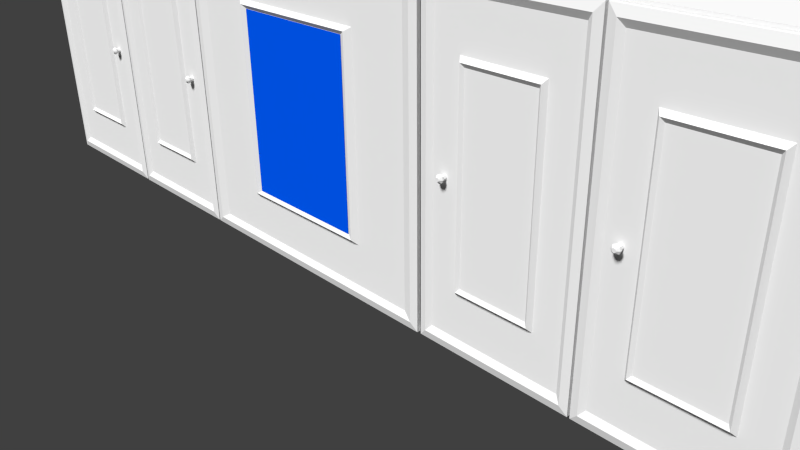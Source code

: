 # Source: wardrobe.blend  (saved by Blender 2.74.0; exported with 4.5.12 LTS)
import bpy
from mathutils import Matrix  # noqa: F401  (used for matrix-valued properties, if any)

bpy.ops.wm.read_factory_settings(use_empty=True)
scene = bpy.context.scene
scene.name = 'Scene'

# ---- collections
col_collection_1 = bpy.data.collections.new('Collection 1'); scene.collection.children.link(col_collection_1)

# ---- materials (node trees are filled in below, after node groups)
mat_material_001 = bpy.data.materials.new('Material.001')
mat_material_001.alpha_threshold = 0.0
mat_material_001.use_transparent_shadow = False
mat_material_001.roughness = 0.5
mat_material_001.line_color = (0.0, 0.0, 0.0, 1.0)
mat_material = bpy.data.materials.new('Material')
mat_material.alpha_threshold = 0.0
mat_material.use_transparent_shadow = False
mat_material.diffuse_color = (0.0, 0.08697, 0.8, 1.0)
mat_material.roughness = 0.5

# ---- material node trees

# ---- world
world_world = bpy.data.worlds.new('World'); scene.world = world_world
world_world.color = (0.05088, 0.05088, 0.05088)
world_world.use_sun_shadow = False
world_world.sun_shadow_jitter_overblur = 0.0
world_world.cycles.sampling_method = 'MANUAL'
world_world.cycles.sample_map_resolution = 256

# ---- cameras
cam_camera = bpy.data.cameras.new('Camera')
cam_camera.clip_end = 100.0
cam_camera.lens = 35.0
cam_camera.sensor_width = 32.0
cam_camera.sensor_height = 18.0
cam_camera.ortho_scale = 7.314
cam_camera.dof.focus_distance = 0.0
cam_camera.dof.aperture_fstop = 128.0

# ---- lights
light_lamp = bpy.data.lights.new('Lamp', 'SUN')
light_lamp.transmission_factor = 0.0
light_lamp.cutoff_distance = 30.0
light_lamp.angle = 0.1993
light_lamp.energy = 4.53
light_lamp.shadow_buffer_clip_start = 1.001
light_lamp.shadow_soft_size = 0.1
light_lamp.shadow_cascade_max_distance = 1000.0
light_lamp.cycles.use_multiple_importance_sampling = False

# ---- meshes
me_cube_003 = bpy.data.meshes.new('Cube.003')
me_cube_003.from_pydata([(-0.05876, 0.1283, -2.005), (-0.05876, 0.1283, -0.005041), (-0.05876, 2.128, -2.005), (-0.05876, 2.128, -0.005041), (1.941, 0.1283, -2.005), (1.941, 0.1283, -0.005041), (1.941, 2.128, -2.005), (1.941, 2.128, -0.005041), (0.03216, -0.8884, -1.955), (0.03216, -0.8884, -0.05547), (1.85, -0.8884, -0.05547), (1.85, -0.8884, -1.955), (0.0951, 0.8479, -1.915), (0.0951, 0.8479, -0.09512), (1.787, 0.8479, -0.09512), (1.787, 0.8479, -1.915), (0.4344, 0.8479, -1.642), (0.4344, 0.8479, -0.3676), (1.448, 0.8479, -0.3676), (1.448, 0.8479, -1.642), (0.4746, -1.297, -1.616), (0.4746, -1.297, -0.394), (1.408, -1.297, -0.394), (1.408, -1.297, -1.616), (0.5101, -0.001129, -1.592), (0.5101, -0.001129, -0.4178), (1.372, -0.001129, -0.4178), (1.372, -0.001129, -1.592), (1.626, 0.8425, -0.9879), (1.602, 0.8425, -0.993), (1.592, 0.8425, -1.005), (1.602, 0.8425, -1.018), (1.626, 0.8425, -1.023), (1.649, 0.8425, -1.018), (1.659, 0.8425, -1.005), (1.649, 0.8425, -0.993), (1.626, -1.61, -0.9879), (1.602, -1.61, -0.993), (1.592, -1.61, -1.005), (1.602, -1.61, -1.018), (1.626, -1.61, -1.023), (1.649, -1.61, -1.018), (1.659, -1.61, -1.005), (1.649, -1.61, -0.993), (1.626, -1.61, -0.9799), (1.591, -1.61, -0.9874), (1.577, -1.61, -1.005), (1.591, -1.61, -1.023), (1.626, -1.61, -1.031), (1.66, -1.61, -1.023), (1.674, -1.61, -1.005), (1.66, -1.61, -0.9874), (1.626, -2.443, -0.9799), (1.591, -2.443, -0.9874), (1.577, -2.443, -1.005), (1.591, -2.443, -1.023), (1.626, -2.443, -1.031), (1.66, -2.443, -1.023), (1.674, -2.443, -1.005), (1.66, -2.443, -0.9874), (1.626, -3.05, -0.9876), (1.602, -3.05, -0.9928), (1.592, -3.05, -1.005), (1.602, -3.05, -1.018), (1.626, -3.05, -1.023), (1.649, -3.05, -1.018), (1.659, -3.05, -1.005), (1.649, -3.05, -0.9928), (1.626, -3.523, -0.9937), (1.61, -3.523, -0.9971), (1.603, -3.523, -1.005), (1.61, -3.523, -1.014), (1.626, -3.523, -1.017), (1.641, -3.523, -1.014), (1.648, -3.523, -1.005), (1.641, -3.523, -0.9971)], [], [(1, 3, 2, 0), (3, 7, 6, 2), (7, 5, 4, 6), (0, 4, 11, 8), (0, 2, 6, 4), (5, 7, 3, 1), (8, 11, 15, 12), (5, 1, 9, 10), (4, 5, 10, 11), (1, 0, 8, 9), (12, 15, 19, 16), (10, 9, 13, 14), (11, 10, 14, 15), (9, 8, 12, 13), (16, 19, 23, 20), (14, 13, 17, 18), (15, 14, 18, 19), (13, 12, 16, 17), (20, 23, 27, 24), (18, 17, 21, 22), (19, 18, 22, 23), (17, 16, 20, 21), (26, 25, 24, 27), (22, 21, 25, 26), (23, 22, 26, 27), (21, 20, 24, 25), (28, 35, 43, 36), (35, 34, 42, 43), (34, 33, 41, 42), (33, 32, 40, 41), (32, 31, 39, 40), (31, 30, 38, 39), (30, 29, 37, 38), (29, 28, 36, 37), (36, 43, 51, 44), (43, 42, 50, 51), (42, 41, 49, 50), (41, 40, 48, 49), (40, 39, 47, 48), (39, 38, 46, 47), (38, 37, 45, 46), (37, 36, 44, 45), (44, 51, 59, 52), (51, 50, 58, 59), (50, 49, 57, 58), (49, 48, 56, 57), (48, 47, 55, 56), (47, 46, 54, 55), (46, 45, 53, 54), (45, 44, 52, 53), (52, 59, 67, 60), (59, 58, 66, 67), (58, 57, 65, 66), (57, 56, 64, 65), (56, 55, 63, 64), (55, 54, 62, 63), (54, 53, 61, 62), (53, 52, 60, 61), (60, 67, 75, 68), (67, 66, 74, 75), (66, 65, 73, 74), (65, 64, 72, 73), (64, 63, 71, 72), (63, 62, 70, 71), (62, 61, 69, 70), (61, 60, 68, 69), (69, 68, 75, 74, 73, 72, 71, 70)])
_uv = me_cube_003.uv_layers.new(name='UVMap')
_uv.uv.foreach_set('vector', [0.6671, 0.6149, 0.5207, 0.4207, 0.5367, 0.4005, 0.676, 0.1796, 0.5207, 0.4207, 0.5017, 0.3993, 0.5162, 0.3685, 0.5367, 0.4005, 0.5017, 0.3993, 0.3657, 0.6149, 0.346, 0.152, 0.5162, 0.3685, 0.02394, 0.5151, 0.2503, 0.5151, 0.2263, 0.5614, 0.04907, 0.5613, 0.676, 0.1796, 0.5367, 0.4005, 0.5162, 0.3685, 0.346, 0.152, 0.3657, 0.6149, 0.5017, 0.3993, 0.5207, 0.4207, 0.6671, 0.6149, 0.04907, 0.5613, 0.2263, 0.5614, 0.1883, 0.6329, 0.08279, 0.6281, 0.2562, 0.9715, 0.02983, 0.9715, 0.0538, 0.9253, 0.2311, 0.9253, 0.2503, 0.5151, 0.2562, 0.9715, 0.2311, 0.9253, 0.2263, 0.5614, 0.02983, 0.9715, 0.02394, 0.5151, 0.04907, 0.5613, 0.0538, 0.9253, 0.7762, 0.5168, 0.9664, 0.5168, 0.9283, 0.5838, 0.8143, 0.5838, 0.2311, 0.9253, 0.0538, 0.9253, 0.09183, 0.8537, 0.1973, 0.8585, 0.2263, 0.5614, 0.2311, 0.9253, 0.1973, 0.8585, 0.1883, 0.6329, 0.0538, 0.9253, 0.04907, 0.5613, 0.08279, 0.6281, 0.09183, 0.8537, 0.01721, 0.9513, 0.007992, 0.518, 0.03844, 0.5596, 0.05286, 0.902, 0.9664, 0.9642, 0.7762, 0.9642, 0.8143, 0.8972, 0.9283, 0.8972, 0.9664, 0.5168, 0.9664, 0.9642, 0.9283, 0.8972, 0.9283, 0.5838, 0.7762, 0.9642, 0.7762, 0.5168, 0.8143, 0.5838, 0.8143, 0.8972, 0.05286, 0.902, 0.03844, 0.5596, 0.09556, 0.6754, 0.1027, 0.7942, 0.2347, 0.518, 0.2449, 0.9535, 0.2162, 0.9029, 0.1932, 0.5807, 0.007992, 0.518, 0.2347, 0.518, 0.1932, 0.5807, 0.03844, 0.5596, 0.2449, 0.9535, 0.01721, 0.9513, 0.05286, 0.902, 0.2162, 0.9029, 0.2406, 0.448, 0.02398, 0.448, 0.02398, 0.03313, 0.2406, 0.03313, 0.1932, 0.5807, 0.2162, 0.9029, 0.1574, 0.7945, 0.1557, 0.6696, 0.03844, 0.5596, 0.1932, 0.5807, 0.1557, 0.6696, 0.09556, 0.6754, 0.2162, 0.9029, 0.05286, 0.902, 0.1027, 0.7942, 0.1574, 0.7945, 0.4136, 0.8767, 0.4136, 0.89, 0.3671, 0.8843, 0.3673, 0.8707, 0.4136, 0.89, 0.4136, 0.9021, 0.3671, 0.8971, 0.3671, 0.8843, 0.4136, 0.9021, 0.4136, 0.9131, 0.3671, 0.91, 0.3671, 0.8971, 0.4136, 0.9131, 0.4136, 0.9252, 0.3671, 0.9243, 0.3671, 0.91, 0.4136, 0.9252, 0.4136, 0.9377, 0.3671, 0.9386, 0.3671, 0.9243, 0.4136, 0.9377, 0.4136, 0.9497, 0.3671, 0.9515, 0.3671, 0.9386, 0.4136, 0.9497, 0.4136, 0.9608, 0.3671, 0.9643, 0.3671, 0.9515, 0.4136, 0.9608, 0.4136, 0.9728, 0.3673, 0.9781, 0.3671, 0.9643, 0.3673, 0.8707, 0.3671, 0.8843, 0.3668, 0.8866, 0.3671, 0.8688, 0.3671, 0.8843, 0.3671, 0.8971, 0.3666, 0.8967, 0.3668, 0.8866, 0.3671, 0.8971, 0.3671, 0.91, 0.3667, 0.9069, 0.3666, 0.8967, 0.3671, 0.91, 0.3671, 0.9243, 0.3669, 0.9243, 0.3667, 0.9069, 0.3671, 0.9243, 0.3671, 0.9386, 0.3667, 0.9417, 0.3669, 0.9243, 0.3671, 0.9386, 0.3671, 0.9515, 0.3666, 0.9518, 0.3667, 0.9417, 0.3671, 0.9515, 0.3671, 0.9643, 0.3667, 0.962, 0.3666, 0.9518, 0.3671, 0.9643, 0.3673, 0.9781, 0.3671, 0.98, 0.3667, 0.962, 0.3671, 0.8688, 0.3668, 0.8866, 0.3426, 0.879, 0.3426, 0.8599, 0.3668, 0.8866, 0.3666, 0.8967, 0.3426, 0.8923, 0.3426, 0.879, 0.3666, 0.8967, 0.3667, 0.9069, 0.3426, 0.9047, 0.3426, 0.8923, 0.3667, 0.9069, 0.3669, 0.9243, 0.3426, 0.9232, 0.3426, 0.9047, 0.3669, 0.9243, 0.3667, 0.9417, 0.3426, 0.9422, 0.3426, 0.9232, 0.3667, 0.9417, 0.3666, 0.9518, 0.3426, 0.9555, 0.3426, 0.9422, 0.3666, 0.9518, 0.3667, 0.962, 0.3426, 0.9679, 0.3426, 0.9555, 0.3667, 0.962, 0.3671, 0.98, 0.3426, 0.9859, 0.3426, 0.9679, 0.3426, 0.8599, 0.3426, 0.879, 0.3224, 0.8921, 0.3224, 0.8787, 0.3426, 0.879, 0.3426, 0.8923, 0.3225, 0.9009, 0.3224, 0.8921, 0.3426, 0.8923, 0.3426, 0.9047, 0.3225, 0.9097, 0.3225, 0.9009, 0.3426, 0.9047, 0.3426, 0.9232, 0.3225, 0.9231, 0.3225, 0.9097, 0.3426, 0.9232, 0.3426, 0.9422, 0.3225, 0.9365, 0.3225, 0.9231, 0.3426, 0.9422, 0.3426, 0.9555, 0.3225, 0.9452, 0.3225, 0.9365, 0.3426, 0.9555, 0.3426, 0.9679, 0.3224, 0.954, 0.3225, 0.9452, 0.3426, 0.9679, 0.3426, 0.9859, 0.3224, 0.9674, 0.3224, 0.954, 0.3224, 0.8787, 0.3224, 0.8921, 0.3067, 0.9026, 0.3067, 0.8937, 0.3224, 0.8921, 0.3225, 0.9009, 0.3067, 0.9084, 0.3067, 0.9026, 0.3225, 0.9009, 0.3225, 0.9097, 0.3067, 0.9142, 0.3067, 0.9084, 0.3225, 0.9097, 0.3225, 0.9231, 0.3067, 0.9231, 0.3067, 0.9142, 0.3225, 0.9231, 0.3225, 0.9365, 0.3067, 0.9319, 0.3067, 0.9231, 0.3225, 0.9365, 0.3225, 0.9452, 0.3067, 0.9377, 0.3067, 0.9319, 0.3225, 0.9452, 0.3224, 0.954, 0.3067, 0.9435, 0.3067, 0.9377, 0.3224, 0.954, 0.3224, 0.9674, 0.3067, 0.9524, 0.3067, 0.9435, 0.3159, 0.8853, 0.3581, 0.8853, 0.3963, 0.91, 0.4083, 0.9451, 0.387, 0.9698, 0.3449, 0.9698, 0.3066, 0.9451, 0.2946, 0.91])
me_cube_003.use_remesh_preserve_volume = False
me_cube_003.use_remesh_preserve_attributes = False
me_cube_003.use_mirror_vertex_groups = False
me_cube_003.update()
me_cylinder = bpy.data.meshes.new('Cylinder')
me_cylinder.from_pydata([(0.0, 1.0, -1.0), (0.0, 1.0, 1.0), (0.1951, 0.9808, -1.0), (0.1951, 0.9808, 1.0), (0.3827, 0.9239, -1.0), (0.3827, 0.9239, 1.0), (0.5556, 0.8315, -1.0), (0.5556, 0.8315, 1.0), (0.7071, 0.7071, -1.0), (0.7071, 0.7071, 1.0), (0.8315, 0.5556, -1.0), (0.8315, 0.5556, 1.0), (0.9239, 0.3827, -1.0), (0.9239, 0.3827, 1.0), (0.9808, 0.1951, -1.0), (0.9808, 0.1951, 1.0), (1.0, 7.55e-08, -1.0), (1.0, 7.55e-08, 1.0), (0.9808, -0.1951, -1.0), (0.9808, -0.1951, 1.0), (0.9239, -0.3827, -1.0), (0.9239, -0.3827, 1.0), (0.8315, -0.5556, -1.0), (0.8315, -0.5556, 1.0), (0.7071, -0.7071, -1.0), (0.7071, -0.7071, 1.0), (0.5556, -0.8315, -1.0), (0.5556, -0.8315, 1.0), (0.3827, -0.9239, -1.0), (0.3827, -0.9239, 1.0), (0.1951, -0.9808, -1.0), (0.1951, -0.9808, 1.0), (-3.258e-07, -1.0, -1.0), (-3.258e-07, -1.0, 1.0), (-0.1951, -0.9808, -1.0), (-0.1951, -0.9808, 1.0), (-0.3827, -0.9239, -1.0), (-0.3827, -0.9239, 1.0), (-0.5556, -0.8315, -1.0), (-0.5556, -0.8315, 1.0), (-0.7071, -0.7071, -1.0), (-0.7071, -0.7071, 1.0), (-0.8315, -0.5556, -1.0), (-0.8315, -0.5556, 1.0), (-0.9239, -0.3827, -1.0), (-0.9239, -0.3827, 1.0), (-0.9808, -0.1951, -1.0), (-0.9808, -0.1951, 1.0), (-1.0, 9.656e-07, -1.0), (-1.0, 9.656e-07, 1.0), (-0.9808, 0.1951, -1.0), (-0.9808, 0.1951, 1.0), (-0.9239, 0.3827, -1.0), (-0.9239, 0.3827, 1.0), (-0.8315, 0.5556, -1.0), (-0.8315, 0.5556, 1.0), (-0.7071, 0.7071, -1.0), (-0.7071, 0.7071, 1.0), (-0.5556, 0.8315, -1.0), (-0.5556, 0.8315, 1.0), (-0.3827, 0.9239, -1.0), (-0.3827, 0.9239, 1.0), (-0.1951, 0.9808, -1.0), (-0.1951, 0.9808, 1.0)], [], [(0, 1, 3, 2), (2, 3, 5, 4), (4, 5, 7, 6), (6, 7, 9, 8), (8, 9, 11, 10), (10, 11, 13, 12), (12, 13, 15, 14), (14, 15, 17, 16), (16, 17, 19, 18), (18, 19, 21, 20), (20, 21, 23, 22), (22, 23, 25, 24), (24, 25, 27, 26), (26, 27, 29, 28), (28, 29, 31, 30), (30, 31, 33, 32), (32, 33, 35, 34), (34, 35, 37, 36), (36, 37, 39, 38), (38, 39, 41, 40), (40, 41, 43, 42), (42, 43, 45, 44), (44, 45, 47, 46), (46, 47, 49, 48), (48, 49, 51, 50), (50, 51, 53, 52), (52, 53, 55, 54), (54, 55, 57, 56), (56, 57, 59, 58), (58, 59, 61, 60), (3, 1, 63, 61, 59, 57, 55, 53, 51, 49, 47, 45, 43, 41, 39, 37, 35, 33, 31, 29, 27, 25, 23, 21, 19, 17, 15, 13, 11, 9, 7, 5), (62, 63, 1, 0), (60, 61, 63, 62), (0, 2, 4, 6, 8, 10, 12, 14, 16, 18, 20, 22, 24, 26, 28, 30, 32, 34, 36, 38, 40, 42, 44, 46, 48, 50, 52, 54, 56, 58, 60, 62)])
_uv = me_cylinder.uv_layers.new(name='UVMap')
_uv.uv.foreach_set('vector', [0.303, 0.8688, 0.4179, 0.8688, 0.4179, 0.9838, 0.303, 0.9838, 0.303, 0.8688, 0.4179, 0.8688, 0.4179, 0.9838, 0.303, 0.9838, 0.303, 0.8688, 0.4179, 0.8688, 0.4179, 0.9838, 0.303, 0.9838, 0.303, 0.8688, 0.4179, 0.8688, 0.4179, 0.9838, 0.303, 0.9838, 0.303, 0.8688, 0.4179, 0.8688, 0.4179, 0.9838, 0.303, 0.9838, 0.303, 0.8688, 0.4179, 0.8688, 0.4179, 0.9838, 0.303, 0.9838, 0.303, 0.8688, 0.4179, 0.8688, 0.4179, 0.9838, 0.303, 0.9838, 0.303, 0.8688, 0.4179, 0.8688, 0.4179, 0.9838, 0.303, 0.9838, 0.303, 0.8688, 0.4179, 0.8688, 0.4179, 0.9838, 0.303, 0.9838, 0.303, 0.8688, 0.4179, 0.8688, 0.4179, 0.9838, 0.303, 0.9838, 0.303, 0.8688, 0.4179, 0.8688, 0.4179, 0.9838, 0.303, 0.9838, 0.303, 0.8688, 0.4179, 0.8688, 0.4179, 0.9838, 0.303, 0.9838, 0.303, 0.8688, 0.4179, 0.8688, 0.4179, 0.9838, 0.303, 0.9838, 0.303, 0.8688, 0.4179, 0.8688, 0.4179, 0.9838, 0.303, 0.9838, 0.303, 0.8688, 0.4179, 0.8688, 0.4179, 0.9838, 0.303, 0.9838, 0.303, 0.8688, 0.4179, 0.8688, 0.4179, 0.9838, 0.303, 0.9838, 0.303, 0.8688, 0.4179, 0.8688, 0.4179, 0.9838, 0.303, 0.9838, 0.303, 0.8688, 0.4179, 0.8688, 0.4179, 0.9838, 0.303, 0.9838, 0.303, 0.8688, 0.4179, 0.8688, 0.4179, 0.9838, 0.303, 0.9838, 0.303, 0.8688, 0.4179, 0.8688, 0.4179, 0.9838, 0.303, 0.9838, 0.303, 0.8688, 0.4179, 0.8688, 0.4179, 0.9838, 0.303, 0.9838, 0.303, 0.8688, 0.4179, 0.8688, 0.4179, 0.9838, 0.303, 0.9838, 0.303, 0.8688, 0.4179, 0.8688, 0.4179, 0.9838, 0.303, 0.9838, 0.303, 0.8688, 0.4179, 0.8688, 0.4179, 0.9838, 0.303, 0.9838, 0.303, 0.8688, 0.4179, 0.8688, 0.4179, 0.9838, 0.303, 0.9838, 0.303, 0.8688, 0.4179, 0.8688, 0.4179, 0.9838, 0.303, 0.9838, 0.303, 0.8688, 0.4179, 0.8688, 0.4179, 0.9838, 0.303, 0.9838, 0.303, 0.8688, 0.4179, 0.8688, 0.4179, 0.9838, 0.303, 0.9838, 0.303, 0.8688, 0.4179, 0.8688, 0.4179, 0.9838, 0.303, 0.9838, 0.303, 0.8688, 0.4179, 0.8688, 0.4179, 0.9838, 0.303, 0.9838, 0.3604, 0.9838, 0.3716, 0.9826, 0.3824, 0.9794, 0.3923, 0.9741, 0.401, 0.9669, 0.4082, 0.9582, 0.4135, 0.9483, 0.4168, 0.9375, 0.4179, 0.9263, 0.4168, 0.9151, 0.4135, 0.9043, 0.4082, 0.8944, 0.401, 0.8857, 0.3923, 0.8785, 0.3824, 0.8732, 0.3716, 0.8699, 0.3604, 0.8688, 0.3492, 0.8699, 0.3384, 0.8732, 0.3285, 0.8785, 0.3198, 0.8857, 0.3126, 0.8944, 0.3073, 0.9043, 0.3041, 0.9151, 0.303, 0.9263, 0.3041, 0.9375, 0.3073, 0.9483, 0.3126, 0.9582, 0.3198, 0.9669, 0.3285, 0.9741, 0.3384, 0.9794, 0.3492, 0.9826, 0.303, 0.8688, 0.4179, 0.8688, 0.4179, 0.9838, 0.303, 0.9838, 0.303, 0.8688, 0.4179, 0.8688, 0.4179, 0.9838, 0.303, 0.9838, 0.3604, 0.9838, 0.3716, 0.9826, 0.3824, 0.9794, 0.3923, 0.9741, 0.401, 0.9669, 0.4082, 0.9582, 0.4135, 0.9483, 0.4168, 0.9375, 0.4179, 0.9263, 0.4168, 0.9151, 0.4135, 0.9043, 0.4082, 0.8944, 0.401, 0.8857, 0.3923, 0.8785, 0.3824, 0.8732, 0.3716, 0.8699, 0.3604, 0.8688, 0.3492, 0.8699, 0.3384, 0.8732, 0.3285, 0.8785, 0.3198, 0.8857, 0.3126, 0.8944, 0.3073, 0.9043, 0.3041, 0.9151, 0.303, 0.9263, 0.3041, 0.9375, 0.3073, 0.9483, 0.3126, 0.9582, 0.3198, 0.9669, 0.3285, 0.9741, 0.3384, 0.9794, 0.3492, 0.9826])
me_cylinder.use_remesh_preserve_volume = False
me_cylinder.use_remesh_preserve_attributes = False
me_cylinder.use_mirror_vertex_groups = False
me_cylinder.update()
me_cube_001 = bpy.data.meshes.new('Cube.001')
me_cube_001.from_pydata([(1.0, 1.0, -1.0), (1.0, -1.0, -1.0), (-1.0, -1.0, -1.0), (-1.0, 1.0, -1.0), (1.0, 1.0, 1.0), (1.0, -1.0, 1.0), (-1.0, -1.0, 1.0), (-1.0, 1.0, 1.0), (0.9819, 1.0, -1.0), (-0.9819, 1.0, -1.0), (0.9819, -1.0, -1.0), (-0.9819, -1.0, -1.0), (0.9819, 1.0, 1.0), (-0.9819, 1.0, 1.0), (0.9819, -1.0, 1.0), (-0.9819, -1.0, 1.0), (0.6661, 1.0, -1.0), (-0.6661, 1.0, -1.0), (0.6661, -1.0, -1.0), (-0.6661, -1.0, -1.0), (0.6661, 1.0, 1.0), (-0.6661, 1.0, 1.0), (0.6661, -1.0, 1.0), (-0.6661, -1.0, 1.0), (0.6497, 1.0, -1.0), (-0.6497, 1.0, -1.0), (0.6497, -1.0, -1.0), (-0.6497, -1.0, -1.0), (0.6497, 1.0, 1.0), (-0.6497, 1.0, 1.0), (0.6497, -1.0, 1.0), (-0.6497, -1.0, 1.0), (0.3399, 1.0, -1.0), (-0.3399, 1.0, -1.0), (0.3399, -1.0, -1.0), (-0.3399, -1.0, -1.0), (0.3399, 1.0, 1.0), (-0.3399, 1.0, 1.0), (0.3399, -1.0, 1.0), (-0.3399, -1.0, 1.0), (0.3242, 1.0, -1.0), (-0.3242, 1.0, -1.0), (0.3242, -1.0, -1.0), (-0.3242, -1.0, -1.0), (0.3242, 1.0, 1.0), (-0.3242, 1.0, 1.0), (0.3242, -1.0, 1.0), (-0.3242, -1.0, 1.0), (1.0, 1.0, -83.02), (1.0, -1.0, -83.02), (-0.9819, 1.0, -83.02), (-1.0, 1.0, -83.02), (-0.9819, -1.0, -83.02), (-1.0, -1.0, -83.02), (0.9819, 1.0, -83.02), (0.9819, -1.0, -83.02), (-0.6497, 1.0, -83.02), (-0.6661, 1.0, -83.02), (-0.6497, -1.0, -83.02), (-0.6661, -1.0, -83.02), (0.6661, -1.0, -83.02), (0.6661, 1.0, -83.02), (0.6497, 1.0, -83.02), (0.6497, -1.0, -83.02), (-0.3242, 1.0, -83.02), (-0.3399, 1.0, -83.02), (-0.3242, -1.0, -83.02), (-0.3399, -1.0, -83.02), (0.3399, -1.0, -83.02), (0.3399, 1.0, -83.02), (0.3242, 1.0, -83.02), (0.3242, -1.0, -83.02), (-0.9819, 1.0, -84.29), (-1.0, 1.0, -84.29), (-0.9819, -1.0, -84.29), (-1.0, -1.0, -84.29), (1.0, -1.0, -83.02), (1.0, 1.0, -83.02), (1.0, -1.0, -84.29), (1.0, 1.0, -84.29), (-0.9819, 1.059, -84.29), (-0.9819, 1.059, -83.02), (1.0, 1.059, -84.29), (1.0, 1.059, -83.02), (-0.9819, 1.0, 0.7271), (1.0, 1.0, 0.7271), (-0.9819, 1.059, 0.7271), (1.0, 1.059, 0.7271), (0.6661, -1.0, -62.51), (0.6661, -1.0, -42.01), (0.6661, -1.0, -21.5), (0.6497, -1.0, -21.5), (0.6497, -1.0, -42.01), (0.6497, -1.0, -62.51), (0.6497, 1.0, -62.51), (0.6497, 1.0, -42.01), (0.6497, 1.0, -21.5), (0.6661, 1.0, -21.5), (0.6661, 1.0, -42.01), (0.6661, 1.0, -62.51), (0.6661, -1.0, -61.49), (0.6497, -1.0, -61.49), (0.6497, 1.0, -61.49), (0.6661, 1.0, -61.49), (0.6661, -1.0, -40.87), (0.6497, -1.0, -40.87), (0.6497, 1.0, -40.87), (0.6661, 1.0, -40.87), (0.6661, -1.0, -20.16), (0.6497, 1.0, -20.16), (0.6497, -1.0, -20.16), (0.6661, 1.0, -20.16), (0.9829, 1.0, -20.16), (0.9829, 1.0, -21.5), (0.9829, 1.0, -40.87), (0.9829, 1.0, -42.01), (0.9829, 1.0, -61.49), (0.9829, 1.0, -62.51), (0.9829, -1.0, -21.5), (0.9829, -1.0, -42.01), (0.9829, -1.0, -62.51), (0.9829, -1.0, -61.49), (0.9829, -1.0, -40.87), (0.9829, -1.0, -20.16), (-0.6661, -1.0, -62.51), (-0.6661, -1.0, -42.01), (-0.6661, -1.0, -21.5), (-0.6661, 1.0, -21.5), (-0.6661, 1.0, -42.01), (-0.6661, 1.0, -62.51), (-0.6497, 1.0, -62.51), (-0.6497, 1.0, -42.01), (-0.6497, 1.0, -21.5), (-0.6497, -1.0, -21.5), (-0.6497, -1.0, -42.01), (-0.6497, -1.0, -62.51), (-0.6661, -1.0, -61.25), (-0.6661, 1.0, -61.25), (-0.6497, 1.0, -61.25), (-0.6497, -1.0, -61.25), (-0.6661, -1.0, -40.59), (-0.6661, 1.0, -40.59), (-0.6497, 1.0, -40.59), (-0.6497, -1.0, -40.59), (-0.6661, -1.0, -20.0), (-0.6497, 1.0, -20.0), (-0.6661, 1.0, -20.0), (-0.6497, -1.0, -20.0), (-0.982, 1.0, -20.0), (-0.982, 1.0, -21.5), (-0.982, 1.0, -40.59), (-0.982, 1.0, -42.01), (-0.982, 1.0, -61.25), (-0.982, 1.0, -62.51), (-0.982, -1.0, -21.5), (-0.982, -1.0, -42.01), (-0.982, -1.0, -62.51), (-0.982, -1.0, -61.25), (-0.982, -1.0, -40.59), (-0.982, -1.0, -20.0)], [], [(33, 41, 64, 65), (13, 7, 6, 15), (0, 4, 5, 1), (11, 15, 6, 2), (2, 6, 7, 3), (13, 9, 3, 7), (4, 0, 8, 12), (21, 17, 9, 13), (1, 5, 14, 10), (19, 23, 15, 11), (4, 12, 14, 5), (21, 13, 15, 23), (43, 35, 67, 66), (17, 19, 11, 9), (8, 10, 18, 16), (40, 32, 69, 70), (12, 20, 22, 14), (29, 21, 23, 31), (10, 14, 22, 18), (27, 31, 23, 19), (12, 8, 16, 20), (29, 25, 17, 21), (20, 16, 24, 28), (37, 33, 25, 29), (18, 22, 30, 26), (35, 39, 31, 27), (20, 28, 30, 22), (37, 29, 31, 39), (8, 0, 48, 54), (33, 35, 27, 25), (24, 26, 34, 32), (3, 9, 50, 51), (28, 36, 38, 30), (45, 37, 39, 47), (26, 30, 38, 34), (43, 47, 39, 35), (28, 24, 32, 36), (45, 41, 33, 37), (36, 32, 40, 44), (44, 40, 41, 45), (34, 38, 46, 42), (42, 46, 47, 43), (36, 44, 46, 38), (44, 45, 47, 46), (34, 42, 71, 68), (40, 42, 43, 41), (52, 74, 78, 76), (72, 74, 75, 73), (77, 76, 78, 79), (53, 51, 73, 75), (51, 50, 72, 73), (52, 53, 75, 74), (10, 8, 54, 55), (124, 129, 57, 59), (130, 135, 58, 56), (42, 40, 70, 71), (32, 34, 68, 69), (88, 93, 63, 60), (0, 1, 49, 48), (94, 99, 61, 62), (135, 124, 59, 58), (129, 130, 56, 57), (2, 3, 51, 53), (9, 11, 52, 50), (41, 43, 66, 64), (35, 33, 65, 67), (11, 2, 53, 52), (1, 10, 55, 49), (99, 88, 60, 61), (93, 94, 62, 63), (77, 83, 87, 85), (74, 72, 79, 78), (50, 52, 76, 77), (80, 81, 83, 82), (79, 72, 80, 82), (77, 79, 82, 83), (72, 50, 81, 80), (84, 85, 87, 86), (81, 50, 84, 86), (83, 81, 86, 87), (50, 77, 85, 84), (110, 109, 96, 91), (105, 106, 95, 92), (101, 102, 94, 93), (107, 104, 122, 114), (108, 90, 118, 123), (111, 108, 123, 112), (109, 111, 97, 96), (106, 107, 98, 95), (102, 103, 99, 94), (108, 110, 91, 90), (104, 105, 92, 89), (100, 101, 93, 88), (89, 92, 101, 100), (95, 98, 103, 102), (98, 89, 100, 103), (92, 95, 102, 101), (90, 91, 105, 104), (96, 97, 107, 106), (97, 90, 104, 107), (91, 96, 106, 105), (18, 26, 110, 108), (24, 16, 111, 109), (16, 18, 108, 111), (26, 24, 109, 110), (112, 123, 118, 113), (114, 122, 119, 115), (116, 121, 120, 117), (104, 89, 119, 122), (103, 100, 121, 116), (100, 88, 120, 121), (88, 99, 117, 120), (89, 98, 115, 119), (90, 97, 113, 118), (99, 103, 116, 117), (98, 107, 114, 115), (97, 111, 112, 113), (146, 145, 132, 127), (141, 142, 131, 128), (137, 138, 130, 129), (147, 144, 126, 133), (143, 140, 125, 134), (139, 136, 124, 135), (145, 147, 133, 132), (142, 143, 134, 131), (138, 139, 135, 130), (140, 141, 150, 158), (126, 144, 159, 154), (144, 146, 148, 159), (125, 128, 137, 136), (131, 134, 139, 138), (134, 125, 136, 139), (128, 131, 138, 137), (126, 127, 141, 140), (132, 133, 143, 142), (133, 126, 140, 143), (127, 132, 142, 141), (19, 17, 146, 144), (25, 27, 147, 145), (27, 19, 144, 147), (17, 25, 145, 146), (159, 148, 149, 154), (158, 150, 151, 155), (157, 152, 153, 156), (125, 140, 158, 155), (136, 137, 152, 157), (124, 136, 157, 156), (129, 124, 156, 153), (128, 125, 155, 151), (127, 126, 154, 149), (137, 129, 153, 152), (141, 128, 151, 150), (146, 127, 149, 148)])
_uv = me_cube_001.uv_layers.new(name='UVMap')
_uv.uv.foreach_set('vector', [0.5115, 0.03836, 0.5115, 0.03859, 0.0006994, 4.277e-05, 0.0006896, 4.084e-05, 0.5114, 0.03427, 0.5114, 0.03429, 0.5097, 0.0324, 0.5098, 0.03213, 0.5158, 0.03677, 0.5125, 0.03408, 0.5137, 0.02919, 0.5175, 0.03093, 0.3314, 0.7402, 0.3314, 0.8235, 0.3205, 0.8236, 0.3205, 0.7402, 0.5084, 0.0353, 0.5097, 0.0324, 0.5114, 0.03429, 0.5103, 0.03712, 0.5114, 0.03427, 0.5103, 0.03729, 0.5103, 0.03712, 0.5114, 0.03429, 0.5125, 0.03408, 0.5158, 0.03677, 0.5156, 0.03692, 0.5127, 0.03389, 0.5116, 0.03417, 0.5108, 0.03778, 0.5103, 0.03729, 0.5114, 0.03427, 0.9774, 0.7402, 0.9774, 0.8235, 0.9665, 0.8236, 0.9665, 0.7402, 0.397, 0.7402, 0.397, 0.8236, 0.3314, 0.8235, 0.3314, 0.7402, 0.5125, 0.03408, 0.5127, 0.03389, 0.5134, 0.02937, 0.5137, 0.02919, 0.5116, 0.03417, 0.5114, 0.03427, 0.5098, 0.03213, 0.5101, 0.03154, 0.5478, 0.7402, 0.5369, 0.7402, 0.5369, 0.6568, 0.5478, 0.6568, 0.7245, 0.2957, 0.7245, 0.5261, 0.4595, 0.5261, 0.4595, 0.2957, 0.7245, 0.2851, 0.7245, 0.5155, 0.4595, 0.5155, 0.4595, 0.2851, 0.5141, 0.0386, 0.5142, 0.03844, 0.9993, 4.11e-05, 0.9993, 4.11e-05, 0.5127, 0.03389, 0.5125, 0.03395, 0.5128, 0.02944, 0.5134, 0.02937, 0.5115, 0.03413, 0.5116, 0.03417, 0.5101, 0.03154, 0.5103, 0.03128, 0.9665, 0.7402, 0.9665, 0.8236, 0.8208, 0.8235, 0.8208, 0.7402, 0.4079, 0.7402, 0.4079, 0.8235, 0.397, 0.8236, 0.397, 0.7402, 0.5127, 0.03389, 0.5156, 0.03692, 0.515, 0.03771, 0.5125, 0.03395, 0.5115, 0.03413, 0.5109, 0.03794, 0.5108, 0.03778, 0.5116, 0.03417, 0.5125, 0.03395, 0.515, 0.03771, 0.5149, 0.03782, 0.5126, 0.03379, 0.5118, 0.03402, 0.5115, 0.03836, 0.5109, 0.03794, 0.5115, 0.03413, 0.8208, 0.7402, 0.8208, 0.8235, 0.8071, 0.8236, 0.8071, 0.7402, 0.5369, 0.7402, 0.5369, 0.8236, 0.4079, 0.8235, 0.4079, 0.7402, 0.5125, 0.03395, 0.5126, 0.03379, 0.5126, 0.02961, 0.5128, 0.02944, 0.5118, 0.03402, 0.5115, 0.03413, 0.5103, 0.03128, 0.5107, 0.0308, 0.5156, 0.03692, 0.5158, 0.03677, 0.7026, 0.1376, 0.7026, 0.1376, 0.4692, 1.489, 0.7137, 1.489, 0.7137, 1.491, 0.4692, 1.491, 0.8248, 1.462, 0.5376, 1.462, 0.5376, 1.46, 0.8248, 1.46, 0.5103, 0.03712, 0.5103, 0.03729, 0.4601, 0.139, 0.4601, 0.1389, 0.5126, 0.03379, 0.5124, 0.03387, 0.512, 0.02983, 0.5126, 0.02961, 0.5117, 0.03397, 0.5118, 0.03402, 0.5107, 0.0308, 0.5108, 0.03056, 0.8071, 0.7402, 0.8071, 0.8236, 0.7606, 0.8235, 0.7606, 0.7402, 0.5478, 0.7402, 0.5478, 0.8235, 0.5369, 0.8236, 0.5369, 0.7402, 0.5126, 0.03379, 0.5149, 0.03782, 0.5142, 0.03844, 0.5124, 0.03387, 0.5117, 0.03397, 0.5115, 0.03859, 0.5115, 0.03836, 0.5118, 0.03402, 0.5124, 0.03387, 0.5142, 0.03844, 0.5141, 0.0386, 0.5125, 0.03371, 0.5125, 0.03371, 0.5141, 0.0386, 0.5115, 0.03859, 0.5117, 0.03397, 0.7606, 0.7402, 0.7606, 0.8235, 0.8071, 0.8236, 0.8071, 0.7402, 0.8071, 0.7402, 0.8071, 0.8236, 0.5478, 0.8235, 0.5478, 0.7402, 0.5124, 0.03387, 0.5125, 0.03371, 0.5118, 0.03, 0.512, 0.02983, 0.5125, 0.03371, 0.5117, 0.03397, 0.5108, 0.03056, 0.5118, 0.03, 0.7606, 0.7402, 0.8071, 0.7402, 0.8071, 0.6569, 0.7606, 0.6568, 0.5141, 0.0386, 0.5147, 0.05524, 0.5109, 0.05554, 0.5115, 0.03859, 0.3314, 0.6568, 0.3573, 0.2478, 0.8149, 0.2449, 0.8163, 0.6573, 0.958, 0.6022, 0.3213, 0.6022, 0.3212, 0.5866, 0.9579, 0.5866, 0.4601, 0.1391, 0.4605, 0.1389, 0.4605, 0.1392, 0.4602, 0.1394, 0.4585, 0.1372, 0.4601, 0.1389, 0.4596, 0.14, 0.4579, 0.1387, 0.4601, 0.1389, 0.4601, 0.139, 0.4597, 0.1398, 0.4596, 0.14, 0.3314, 0.6568, 0.3205, 0.6569, 0.3522, 0.2478, 0.3573, 0.2478, 0.5139, 0.04333, 0.5156, 0.03692, 0.7026, 0.1376, 0.7008, 0.144, 0.5106, 0.03799, 0.5106, 0.03799, 0.5106, 0.03798, 0.5106, 0.03798, 0.4692, 1.834, 0.7137, 1.834, 0.7137, 1.948, 0.4692, 1.948, 0.5147, 0.05524, 0.5141, 0.0386, 0.9993, 4.11e-05, 1.0, 0.01668, 0.8248, 1.46, 0.5376, 1.46, 0.5376, 0.9961, 0.8248, 0.9961, 0.8208, 0.2401, 0.8071, 0.2401, 0.8071, 0.1567, 0.8208, 0.1567, 0.5158, 0.03677, 0.5175, 0.03093, 0.7043, 0.1312, 0.7026, 0.1376, 0.5152, 0.03812, 0.5152, 0.03812, 0.5152, 0.03811, 0.5152, 0.03811, 0.4079, 0.24, 0.397, 0.2401, 0.397, 0.1567, 0.4079, 0.1567, 0.5106, 0.03799, 0.5106, 0.03799, 0.5106, 0.03798, 0.5106, 0.03798, 0.5084, 0.0353, 0.5103, 0.03712, 0.4601, 0.1389, 0.4585, 0.1372, 0.5103, 0.03729, 0.5121, 0.03901, 0.4618, 0.1407, 0.4601, 0.139, 0.5115, 0.03859, 0.5109, 0.05554, 4.084e-05, 0.01756, 0.0006994, 4.277e-05, 0.7137, 1.489, 0.4692, 1.489, 0.4692, 1.032, 0.7137, 1.032, 0.3314, 0.7402, 0.3205, 0.7402, 0.3205, 0.6569, 0.3314, 0.6568, 0.9774, 0.7402, 0.9665, 0.7402, 0.9665, 0.6568, 0.9774, 0.6568, 0.5152, 0.03812, 0.5152, 0.03812, 0.5152, 0.0381, 0.5152, 0.03811, 0.5376, 1.81, 0.8249, 1.81, 0.8249, 1.926, 0.5376, 1.926, 0.4601, 0.1391, 0.4601, 0.1391, 0.4595, 0.1377, 0.4595, 0.1377, 0.3213, 0.6022, 0.958, 0.6022, 0.958, 0.8155, 0.3212, 0.8155, 0.4547, 0.2949, 0.7386, 0.2949, 0.7386, 0.5282, 0.4547, 0.5282, 0.4598, 0.1395, 0.46, 0.1391, 0.4601, 0.1391, 0.4602, 0.1394, 0.958, 0.8155, 0.958, 0.6022, 0.9625, 0.6022, 0.9625, 0.8155, 0.4601, 0.1391, 0.4602, 0.1394, 0.4602, 0.1394, 0.4601, 0.1391, 0.4597, 0.1398, 0.4601, 0.139, 0.46, 0.1391, 0.4598, 0.1395, 0.4595, 0.1377, 0.4595, 0.1377, 0.4595, 0.1377, 0.4595, 0.1377, 0.46, 0.1391, 0.4601, 0.139, 0.4595, 0.1377, 0.4595, 0.1377, 0.4601, 0.1391, 0.46, 0.1391, 0.4595, 0.1377, 0.4595, 0.1377, 0.4601, 0.139, 0.4601, 0.1391, 0.4595, 0.1377, 0.4595, 0.1377, 0.5376, 1.57, 0.8249, 1.57, 0.8249, 1.578, 0.5376, 1.578, 0.5376, 1.688, 0.8249, 1.688, 0.8249, 1.694, 0.5376, 1.694, 0.5376, 1.804, 0.8249, 1.804, 0.8249, 1.81, 0.5376, 1.81, 0.5152, 0.03812, 0.5152, 0.03812, 0.5152, 0.03812, 0.5152, 0.03812, 0.5152, 0.03808, 0.5152, 0.0381, 0.5152, 0.0381, 0.5152, 0.03808, 0.5152, 0.0381, 0.5152, 0.03808, 0.5152, 0.03808, 0.5152, 0.0381, 0.5152, 0.0381, 0.5152, 0.0381, 0.5152, 0.03812, 0.5152, 0.03812, 0.5152, 0.03812, 0.5152, 0.03812, 0.5152, 0.03812, 0.5152, 0.03812, 0.5152, 0.03812, 0.5152, 0.03812, 0.5152, 0.03812, 0.5152, 0.03812, 0.8208, 0.6568, 0.8071, 0.6568, 0.8071, 0.5735, 0.8208, 0.5735, 0.8208, 0.4901, 0.8071, 0.4901, 0.8071, 0.4068, 0.8208, 0.4068, 0.8208, 0.3234, 0.8071, 0.3234, 0.8071, 0.2401, 0.8208, 0.2401, 0.8208, 0.4068, 0.8071, 0.4068, 0.8071, 0.3234, 0.8208, 0.3234, 0.5152, 0.03812, 0.5152, 0.03812, 0.5152, 0.03812, 0.5152, 0.03812, 0.5152, 0.03812, 0.5152, 0.03812, 0.5152, 0.03812, 0.5152, 0.03812, 0.5376, 1.694, 0.8249, 1.694, 0.8249, 1.804, 0.5376, 1.804, 0.8208, 0.5735, 0.8071, 0.5735, 0.8071, 0.4901, 0.8208, 0.4901, 0.5152, 0.03812, 0.5152, 0.03812, 0.5152, 0.03812, 0.5152, 0.03812, 0.5152, 0.03812, 0.5152, 0.03812, 0.5152, 0.03812, 0.5152, 0.03812, 0.5376, 1.578, 0.8249, 1.578, 0.8249, 1.688, 0.5376, 1.688, 0.8208, 0.7402, 0.8071, 0.7402, 0.8071, 0.6568, 0.8208, 0.6568, 0.5149, 0.03782, 0.515, 0.03771, 0.5152, 0.0381, 0.5152, 0.0381, 0.515, 0.03771, 0.515, 0.03769, 0.5152, 0.03808, 0.5152, 0.0381, 0.5376, 1.462, 0.8248, 1.462, 0.8249, 1.57, 0.5376, 1.57, 0.5152, 0.0381, 0.5152, 0.03808, 0.5152, 0.0381, 0.5152, 0.03812, 0.5152, 0.03812, 0.5152, 0.03812, 0.5152, 0.03812, 0.5152, 0.03812, 0.5152, 0.03812, 0.5152, 0.03812, 0.5152, 0.03812, 0.5152, 0.03812, 0.5152, 0.03812, 0.5152, 0.03812, 0.5152, 0.03812, 0.5152, 0.03812, 0.5152, 0.03812, 0.5152, 0.03812, 0.5152, 0.03812, 0.5152, 0.03812, 0.5152, 0.03812, 0.5152, 0.03812, 0.5152, 0.03812, 0.5152, 0.03812, 0.4595, 0.5248, 0.4595, 0.2944, 0.7253, 0.2944, 0.7253, 0.5248, 0.4643, 0.5275, 0.4643, 0.297, 0.7301, 0.297, 0.7301, 0.5275, 0.4643, 0.5301, 0.4643, 0.2997, 0.7301, 0.2997, 0.7301, 0.5301, 0.5152, 0.03812, 0.5152, 0.03812, 0.5152, 0.03812, 0.5152, 0.03812, 0.5152, 0.03812, 0.5152, 0.03812, 0.5152, 0.03812, 0.5152, 0.03812, 0.5152, 0.03812, 0.5152, 0.0381, 0.5152, 0.0381, 0.5152, 0.03812, 0.5106, 0.03798, 0.5106, 0.03798, 0.5106, 0.03799, 0.5106, 0.03799, 0.5106, 0.03799, 0.5106, 0.03799, 0.5106, 0.03799, 0.5106, 0.03799, 0.5106, 0.03799, 0.5106, 0.03799, 0.5106, 0.03799, 0.5106, 0.03799, 0.4079, 0.6568, 0.397, 0.6568, 0.397, 0.5735, 0.4079, 0.5735, 0.4079, 0.4901, 0.397, 0.4901, 0.397, 0.4068, 0.4079, 0.4068, 0.4079, 0.3234, 0.397, 0.3234, 0.397, 0.2401, 0.4079, 0.24, 0.4692, 1.597, 0.7137, 1.597, 0.7137, 1.605, 0.4692, 1.605, 0.4692, 1.712, 0.7137, 1.712, 0.7137, 1.72, 0.4692, 1.72, 0.4692, 1.827, 0.7137, 1.827, 0.7137, 1.834, 0.4692, 1.834, 0.5106, 0.03799, 0.5106, 0.03799, 0.5106, 0.03799, 0.5106, 0.03799, 0.5106, 0.03795, 0.5106, 0.03794, 0.5106, 0.03795, 0.5106, 0.03796, 0.5106, 0.03794, 0.5106, 0.03798, 0.5106, 0.03798, 0.5106, 0.03795, 0.5106, 0.03799, 0.5106, 0.03799, 0.5106, 0.03799, 0.5106, 0.03799, 0.4692, 1.72, 0.7137, 1.72, 0.7137, 1.827, 0.4692, 1.827, 0.4079, 0.4068, 0.397, 0.4068, 0.397, 0.3234, 0.4079, 0.3234, 0.5106, 0.03799, 0.5106, 0.03799, 0.5106, 0.03799, 0.5106, 0.03799, 0.5106, 0.03799, 0.5106, 0.03799, 0.5106, 0.03799, 0.5106, 0.03799, 0.4692, 1.605, 0.7137, 1.605, 0.7137, 1.712, 0.4692, 1.712, 0.4079, 0.5735, 0.397, 0.5735, 0.397, 0.4901, 0.4079, 0.4901, 0.5106, 0.03799, 0.5106, 0.03799, 0.5106, 0.03799, 0.5106, 0.03799, 0.5108, 0.03775, 0.5108, 0.03778, 0.5106, 0.03798, 0.5106, 0.03794, 0.4692, 1.491, 0.7137, 1.491, 0.7137, 1.597, 0.4692, 1.597, 0.4079, 0.7402, 0.397, 0.7402, 0.397, 0.6568, 0.4079, 0.6568, 0.5108, 0.03778, 0.5109, 0.03794, 0.5106, 0.03798, 0.5106, 0.03798, 0.5106, 0.03795, 0.5106, 0.03798, 0.5106, 0.03799, 0.5106, 0.03796, 0.5106, 0.03799, 0.5106, 0.03799, 0.5106, 0.03799, 0.5106, 0.03799, 0.5106, 0.03799, 0.5106, 0.03799, 0.5106, 0.03799, 0.5106, 0.03799, 0.5106, 0.03799, 0.5106, 0.03799, 0.5106, 0.03799, 0.5106, 0.03799, 0.5106, 0.03799, 0.5106, 0.03799, 0.5106, 0.03799, 0.5106, 0.03799, 0.5106, 0.03799, 0.5106, 0.03799, 0.5106, 0.03799, 0.5106, 0.03799, 0.7246, 0.293, 0.7246, 0.5235, 0.4595, 0.5235, 0.4595, 0.293, 0.7246, 0.2944, 0.7246, 0.5248, 0.4595, 0.5248, 0.4595, 0.2944, 0.7294, 0.2917, 0.7294, 0.5222, 0.4643, 0.5222, 0.4643, 0.2917, 0.5106, 0.03799, 0.5106, 0.03799, 0.5106, 0.03799, 0.5106, 0.03799, 0.5106, 0.03799, 0.5106, 0.03799, 0.5106, 0.03799, 0.5106, 0.03799, 0.5106, 0.03798, 0.5106, 0.03799, 0.5106, 0.03799, 0.5106, 0.03798])
me_cube_001.materials.append(mat_material_001)
me_cube_001.use_remesh_preserve_volume = False
me_cube_001.use_remesh_preserve_attributes = False
me_cube_001.use_mirror_vertex_groups = False
me_cube_001.update()
me_cylinder_001 = bpy.data.meshes.new('Cylinder.001')
me_cylinder_001.from_pydata([(0.0, 1.0, -1.0), (0.0, 1.0, 1.0), (0.1951, 0.9808, -1.0), (0.1951, 0.9808, 1.0), (0.3827, 0.9239, -1.0), (0.3827, 0.9239, 1.0), (0.5556, 0.8315, -1.0), (0.5556, 0.8315, 1.0), (0.7071, 0.7071, -1.0), (0.7071, 0.7071, 1.0), (0.8315, 0.5556, -1.0), (0.8315, 0.5556, 1.0), (0.9239, 0.3827, -1.0), (0.9239, 0.3827, 1.0), (0.9808, 0.1951, -1.0), (0.9808, 0.1951, 1.0), (1.0, 7.55e-08, -1.0), (1.0, 7.55e-08, 1.0), (0.9808, -0.1951, -1.0), (0.9808, -0.1951, 1.0), (0.9239, -0.3827, -1.0), (0.9239, -0.3827, 1.0), (0.8315, -0.5556, -1.0), (0.8315, -0.5556, 1.0), (0.7071, -0.7071, -1.0), (0.7071, -0.7071, 1.0), (0.5556, -0.8315, -1.0), (0.5556, -0.8315, 1.0), (0.3827, -0.9239, -1.0), (0.3827, -0.9239, 1.0), (0.1951, -0.9808, -1.0), (0.1951, -0.9808, 1.0), (-3.258e-07, -1.0, -1.0), (-3.258e-07, -1.0, 1.0), (-0.1951, -0.9808, -1.0), (-0.1951, -0.9808, 1.0), (-0.3827, -0.9239, -1.0), (-0.3827, -0.9239, 1.0), (-0.5556, -0.8315, -1.0), (-0.5556, -0.8315, 1.0), (-0.7071, -0.7071, -1.0), (-0.7071, -0.7071, 1.0), (-0.8315, -0.5556, -1.0), (-0.8315, -0.5556, 1.0), (-0.9239, -0.3827, -1.0), (-0.9239, -0.3827, 1.0), (-0.9808, -0.1951, -1.0), (-0.9808, -0.1951, 1.0), (-1.0, 9.656e-07, -1.0), (-1.0, 9.656e-07, 1.0), (-0.9808, 0.1951, -1.0), (-0.9808, 0.1951, 1.0), (-0.9239, 0.3827, -1.0), (-0.9239, 0.3827, 1.0), (-0.8315, 0.5556, -1.0), (-0.8315, 0.5556, 1.0), (-0.7071, 0.7071, -1.0), (-0.7071, 0.7071, 1.0), (-0.5556, 0.8315, -1.0), (-0.5556, 0.8315, 1.0), (-0.3827, 0.9239, -1.0), (-0.3827, 0.9239, 1.0), (-0.1951, 0.9808, -1.0), (-0.1951, 0.9808, 1.0)], [], [(0, 1, 3, 2), (2, 3, 5, 4), (4, 5, 7, 6), (6, 7, 9, 8), (8, 9, 11, 10), (10, 11, 13, 12), (12, 13, 15, 14), (14, 15, 17, 16), (16, 17, 19, 18), (18, 19, 21, 20), (20, 21, 23, 22), (22, 23, 25, 24), (24, 25, 27, 26), (26, 27, 29, 28), (28, 29, 31, 30), (30, 31, 33, 32), (32, 33, 35, 34), (34, 35, 37, 36), (36, 37, 39, 38), (38, 39, 41, 40), (40, 41, 43, 42), (42, 43, 45, 44), (44, 45, 47, 46), (46, 47, 49, 48), (48, 49, 51, 50), (50, 51, 53, 52), (52, 53, 55, 54), (54, 55, 57, 56), (56, 57, 59, 58), (58, 59, 61, 60), (3, 1, 63, 61, 59, 57, 55, 53, 51, 49, 47, 45, 43, 41, 39, 37, 35, 33, 31, 29, 27, 25, 23, 21, 19, 17, 15, 13, 11, 9, 7, 5), (62, 63, 1, 0), (60, 61, 63, 62), (0, 2, 4, 6, 8, 10, 12, 14, 16, 18, 20, 22, 24, 26, 28, 30, 32, 34, 36, 38, 40, 42, 44, 46, 48, 50, 52, 54, 56, 58, 60, 62)])
_uv = me_cylinder_001.uv_layers.new(name='UVMap')
_uv.uv.foreach_set('vector', [0.2968, 0.8627, 0.424, 0.8627, 0.424, 0.9899, 0.2968, 0.9899, 0.2968, 0.8627, 0.424, 0.8627, 0.424, 0.9899, 0.2968, 0.9899, 0.2968, 0.8627, 0.424, 0.8627, 0.424, 0.9899, 0.2968, 0.9899, 0.2968, 0.8627, 0.424, 0.8627, 0.424, 0.9899, 0.2968, 0.9899, 0.2968, 0.8627, 0.424, 0.8627, 0.424, 0.9899, 0.2968, 0.9899, 0.2968, 0.8627, 0.424, 0.8627, 0.424, 0.9899, 0.2968, 0.9899, 0.2968, 0.8627, 0.424, 0.8627, 0.424, 0.9899, 0.2968, 0.9899, 0.2968, 0.8627, 0.424, 0.8627, 0.424, 0.9899, 0.2968, 0.9899, 0.2968, 0.8627, 0.424, 0.8627, 0.424, 0.9899, 0.2968, 0.9899, 0.2968, 0.8627, 0.424, 0.8627, 0.424, 0.9899, 0.2968, 0.9899, 0.2968, 0.8627, 0.424, 0.8627, 0.424, 0.9899, 0.2968, 0.9899, 0.2968, 0.8627, 0.424, 0.8627, 0.424, 0.9899, 0.2968, 0.9899, 0.2968, 0.8627, 0.424, 0.8627, 0.424, 0.9899, 0.2968, 0.9899, 0.2968, 0.8627, 0.424, 0.8627, 0.424, 0.9899, 0.2968, 0.9899, 0.2968, 0.8627, 0.424, 0.8627, 0.424, 0.9899, 0.2968, 0.9899, 0.2968, 0.8627, 0.424, 0.8627, 0.424, 0.9899, 0.2968, 0.9899, 0.2968, 0.8627, 0.424, 0.8627, 0.424, 0.9899, 0.2968, 0.9899, 0.2968, 0.8627, 0.424, 0.8627, 0.424, 0.9899, 0.2968, 0.9899, 0.2968, 0.8627, 0.424, 0.8627, 0.424, 0.9899, 0.2968, 0.9899, 0.2968, 0.8627, 0.424, 0.8627, 0.424, 0.9899, 0.2968, 0.9899, 0.2968, 0.8627, 0.424, 0.8627, 0.424, 0.9899, 0.2968, 0.9899, 0.2968, 0.8627, 0.424, 0.8627, 0.424, 0.9899, 0.2968, 0.9899, 0.2968, 0.8627, 0.424, 0.8627, 0.424, 0.9899, 0.2968, 0.9899, 0.2968, 0.8627, 0.424, 0.8627, 0.424, 0.9899, 0.2968, 0.9899, 0.2968, 0.8627, 0.424, 0.8627, 0.424, 0.9899, 0.2968, 0.9899, 0.2968, 0.8627, 0.424, 0.8627, 0.424, 0.9899, 0.2968, 0.9899, 0.2968, 0.8627, 0.424, 0.8627, 0.424, 0.9899, 0.2968, 0.9899, 0.2968, 0.8627, 0.424, 0.8627, 0.424, 0.9899, 0.2968, 0.9899, 0.2968, 0.8627, 0.424, 0.8627, 0.424, 0.9899, 0.2968, 0.9899, 0.2968, 0.8627, 0.424, 0.8627, 0.424, 0.9899, 0.2968, 0.9899, 0.3604, 0.9899, 0.3728, 0.9886, 0.3847, 0.985, 0.3957, 0.9791, 0.4053, 0.9712, 0.4132, 0.9616, 0.4191, 0.9506, 0.4227, 0.9387, 0.424, 0.9263, 0.4227, 0.9139, 0.4191, 0.902, 0.4132, 0.891, 0.4053, 0.8814, 0.3957, 0.8735, 0.3847, 0.8676, 0.3728, 0.864, 0.3604, 0.8627, 0.348, 0.864, 0.3361, 0.8676, 0.3251, 0.8735, 0.3155, 0.8814, 0.3076, 0.891, 0.3017, 0.902, 0.2981, 0.9139, 0.2968, 0.9263, 0.2981, 0.9387, 0.3017, 0.9506, 0.3076, 0.9616, 0.3155, 0.9712, 0.3251, 0.9791, 0.3361, 0.985, 0.348, 0.9886, 0.2968, 0.8627, 0.424, 0.8627, 0.424, 0.9899, 0.2968, 0.9899, 0.2968, 0.8627, 0.424, 0.8627, 0.424, 0.9899, 0.2968, 0.9899, 0.3604, 0.9899, 0.3728, 0.9886, 0.3847, 0.985, 0.3957, 0.9791, 0.4053, 0.9712, 0.4132, 0.9616, 0.4191, 0.9506, 0.4227, 0.9387, 0.424, 0.9263, 0.4227, 0.9139, 0.4191, 0.902, 0.4132, 0.891, 0.4053, 0.8814, 0.3957, 0.8735, 0.3847, 0.8676, 0.3728, 0.864, 0.3604, 0.8627, 0.348, 0.864, 0.3361, 0.8676, 0.3251, 0.8735, 0.3155, 0.8814, 0.3076, 0.891, 0.3017, 0.902, 0.2981, 0.9139, 0.2968, 0.9263, 0.2981, 0.9387, 0.3017, 0.9506, 0.3076, 0.9616, 0.3155, 0.9712, 0.3251, 0.9791, 0.3361, 0.985, 0.348, 0.9886])
me_cylinder_001.use_remesh_preserve_volume = False
me_cylinder_001.use_remesh_preserve_attributes = False
me_cylinder_001.use_mirror_vertex_groups = False
me_cylinder_001.update()
me_cube_004 = bpy.data.meshes.new('Cube.004')
me_cube_004.from_pydata([(-0.011, -1.004, -2.008), (-0.011, -1.004, -0.007509), (-0.011, 0.9956, -2.008), (-0.011, 0.9956, -0.007509), (1.989, -1.004, -2.008), (1.989, -1.004, -0.007509), (1.989, 0.9956, -2.008), (1.989, 0.9956, -0.007509), (0.07993, -2.021, -1.957), (0.07993, -2.021, -0.05794), (1.898, -2.021, -0.05794), (1.898, -2.021, -1.957), (0.1429, -0.2849, -1.917), (0.1429, -0.2849, -0.09759), (1.835, -0.2849, -0.09759), (1.835, -0.2849, -1.917), (0.4821, -0.2849, -1.645), (0.4821, -0.2849, -0.3701), (1.496, -0.2849, -0.3701), (1.496, -0.2849, -1.645), (0.5223, -2.43, -1.619), (0.5223, -2.43, -0.3965), (1.456, -2.43, -0.3965), (1.456, -2.43, -1.619), (0.5578, -1.134, -1.595), (0.5578, -1.134, -0.4202), (1.42, -1.134, -0.4202), (1.42, -1.134, -1.595), (1.673, -0.2902, -0.9904), (1.65, -0.2902, -0.9955), (1.64, -0.2902, -1.008), (1.65, -0.2902, -1.02), (1.673, -0.2902, -1.025), (1.697, -0.2902, -1.02), (1.706, -0.2902, -1.008), (1.697, -0.2902, -0.9955), (1.673, -2.743, -0.9904), (1.65, -2.743, -0.9955), (1.64, -2.743, -1.008), (1.65, -2.743, -1.02), (1.673, -2.743, -1.025), (1.697, -2.743, -1.02), (1.706, -2.743, -1.008), (1.697, -2.743, -0.9955), (1.673, -2.743, -0.9824), (1.639, -2.743, -0.9898), (1.625, -2.743, -1.008), (1.639, -2.743, -1.026), (1.673, -2.743, -1.033), (1.707, -2.743, -1.026), (1.721, -2.743, -1.008), (1.707, -2.743, -0.9898), (1.673, -3.575, -0.9824), (1.639, -3.575, -0.9898), (1.625, -3.575, -1.008), (1.639, -3.575, -1.026), (1.673, -3.575, -1.033), (1.707, -3.575, -1.026), (1.721, -3.575, -1.008), (1.707, -3.575, -0.9898), (1.673, -4.183, -0.9901), (1.65, -4.183, -0.9953), (1.64, -4.183, -1.008), (1.65, -4.183, -1.02), (1.673, -4.183, -1.026), (1.697, -4.183, -1.02), (1.707, -4.183, -1.008), (1.697, -4.183, -0.9953), (1.673, -4.655, -0.9961), (1.658, -4.655, -0.9996), (1.651, -4.655, -1.008), (1.658, -4.655, -1.016), (1.673, -4.655, -1.02), (1.689, -4.655, -1.016), (1.695, -4.655, -1.008), (1.689, -4.655, -0.9996)], [], [(1, 3, 2, 0), (3, 7, 6, 2), (7, 5, 4, 6), (0, 4, 11, 8), (0, 2, 6, 4), (5, 7, 3, 1), (8, 11, 15, 12), (5, 1, 9, 10), (4, 5, 10, 11), (1, 0, 8, 9), (12, 15, 19, 16), (10, 9, 13, 14), (11, 10, 14, 15), (9, 8, 12, 13), (16, 19, 23, 20), (14, 13, 17, 18), (15, 14, 18, 19), (13, 12, 16, 17), (20, 23, 27, 24), (18, 17, 21, 22), (19, 18, 22, 23), (17, 16, 20, 21), (26, 25, 24, 27), (22, 21, 25, 26), (23, 22, 26, 27), (21, 20, 24, 25), (28, 35, 43, 36), (35, 34, 42, 43), (34, 33, 41, 42), (33, 32, 40, 41), (32, 31, 39, 40), (31, 30, 38, 39), (30, 29, 37, 38), (29, 28, 36, 37), (36, 43, 51, 44), (43, 42, 50, 51), (42, 41, 49, 50), (41, 40, 48, 49), (40, 39, 47, 48), (39, 38, 46, 47), (38, 37, 45, 46), (37, 36, 44, 45), (44, 51, 59, 52), (51, 50, 58, 59), (50, 49, 57, 58), (49, 48, 56, 57), (48, 47, 55, 56), (47, 46, 54, 55), (46, 45, 53, 54), (45, 44, 52, 53), (52, 59, 67, 60), (59, 58, 66, 67), (58, 57, 65, 66), (57, 56, 64, 65), (56, 55, 63, 64), (55, 54, 62, 63), (54, 53, 61, 62), (53, 52, 60, 61), (60, 67, 75, 68), (67, 66, 74, 75), (66, 65, 73, 74), (65, 64, 72, 73), (64, 63, 71, 72), (63, 62, 70, 71), (62, 61, 69, 70), (61, 60, 68, 69), (69, 68, 75, 74, 73, 72, 71, 70)])
_uv = me_cube_004.uv_layers.new(name='UVMap')
_uv.uv.foreach_set('vector', [0.698, 0.6094, 0.5196, 0.3729, 0.5391, 0.3482, 0.7089, 0.07908, 0.5196, 0.3729, 0.4965, 0.3467, 0.5141, 0.3093, 0.5391, 0.3482, 0.4965, 0.3467, 0.3307, 0.6094, 0.3068, 0.04538, 0.5141, 0.3093, 0.01284, 0.5155, 0.2609, 0.5155, 0.2333, 0.5615, 0.04237, 0.5621, 0.7089, 0.07908, 0.5391, 0.3482, 0.5141, 0.3093, 0.3068, 0.04538, 0.3307, 0.6094, 0.4965, 0.3467, 0.5196, 0.3729, 0.698, 0.6094, 0.04237, 0.5621, 0.2333, 0.5615, 0.1954, 0.6381, 0.08857, 0.6438, 0.2636, 0.9748, 0.01545, 0.9748, 0.04313, 0.9288, 0.234, 0.9282, 0.2609, 0.5155, 0.2636, 0.9748, 0.234, 0.9282, 0.2333, 0.5615, 0.01545, 0.9748, 0.01284, 0.5155, 0.04237, 0.5621, 0.04313, 0.9288, 0.6847, 0.5304, 0.9567, 0.5304, 0.9022, 0.592, 0.7392, 0.592, 0.234, 0.9282, 0.04313, 0.9288, 0.08096, 0.8522, 0.1878, 0.8465, 0.2333, 0.5615, 0.234, 0.9282, 0.1878, 0.8465, 0.1954, 0.6381, 0.04313, 0.9288, 0.04237, 0.5621, 0.08857, 0.6438, 0.08096, 0.8522, 0.04465, 0.9802, 0.03674, 0.5127, 0.08859, 0.6039, 0.09435, 0.8632, 0.9567, 0.9418, 0.6847, 0.9418, 0.7392, 0.8802, 0.9022, 0.8802, 0.9567, 0.5304, 0.9567, 0.9418, 0.9022, 0.8802, 0.9022, 0.592, 0.6847, 0.9418, 0.6847, 0.5304, 0.7392, 0.592, 0.7392, 0.8802, 0.09435, 0.8632, 0.08859, 0.6039, 0.1068, 0.6494, 0.1197, 0.82, 0.2315, 0.5127, 0.2403, 0.9826, 0.1925, 0.8742, 0.1814, 0.6295, 0.03674, 0.5127, 0.2315, 0.5127, 0.1814, 0.6295, 0.08859, 0.6039, 0.2403, 0.9826, 0.04465, 0.9802, 0.09435, 0.8632, 0.1925, 0.8742, 0.2394, 0.4247, 0.05845, 0.4247, 0.05845, 0.07812, 0.2394, 0.07812, 0.1814, 0.6295, 0.1925, 0.8742, 0.1693, 0.844, 0.1543, 0.7105, 0.08859, 0.6039, 0.1814, 0.6295, 0.1543, 0.7105, 0.1068, 0.6494, 0.1925, 0.8742, 0.09435, 0.8632, 0.1197, 0.82, 0.1693, 0.844, 0.4154, 0.877, 0.4154, 0.8906, 0.3656, 0.8848, 0.3658, 0.871, 0.4154, 0.8906, 0.4154, 0.9028, 0.3656, 0.8978, 0.3656, 0.8848, 0.4154, 0.9028, 0.4154, 0.914, 0.3655, 0.9109, 0.3656, 0.8978, 0.4154, 0.914, 0.4154, 0.9263, 0.3655, 0.9254, 0.3655, 0.9109, 0.4154, 0.9263, 0.4154, 0.9389, 0.3655, 0.9399, 0.3655, 0.9254, 0.4154, 0.9389, 0.4154, 0.9512, 0.3655, 0.953, 0.3655, 0.9399, 0.4154, 0.9512, 0.4154, 0.9624, 0.3655, 0.966, 0.3655, 0.953, 0.4154, 0.9624, 0.4154, 0.9746, 0.3657, 0.9799, 0.3655, 0.966, 0.3658, 0.871, 0.3656, 0.8848, 0.3652, 0.8871, 0.3655, 0.869, 0.3656, 0.8848, 0.3656, 0.8978, 0.365, 0.8974, 0.3652, 0.8871, 0.3656, 0.8978, 0.3655, 0.9109, 0.3651, 0.9077, 0.365, 0.8974, 0.3655, 0.9109, 0.3655, 0.9254, 0.3653, 0.9254, 0.3651, 0.9077, 0.3655, 0.9254, 0.3655, 0.9399, 0.3651, 0.943, 0.3653, 0.9254, 0.3655, 0.9399, 0.3655, 0.953, 0.3649, 0.9532, 0.3651, 0.943, 0.3655, 0.953, 0.3655, 0.966, 0.3651, 0.9636, 0.3649, 0.9532, 0.3655, 0.966, 0.3657, 0.9799, 0.3655, 0.9819, 0.3651, 0.9636, 0.3655, 0.869, 0.3652, 0.8871, 0.3393, 0.8793, 0.3393, 0.86, 0.3652, 0.8871, 0.365, 0.8974, 0.3393, 0.8929, 0.3393, 0.8793, 0.365, 0.8974, 0.3651, 0.9077, 0.3393, 0.9055, 0.3393, 0.8929, 0.3651, 0.9077, 0.3653, 0.9254, 0.3393, 0.9243, 0.3393, 0.9055, 0.3653, 0.9254, 0.3651, 0.943, 0.3393, 0.9435, 0.3393, 0.9243, 0.3651, 0.943, 0.3649, 0.9532, 0.3393, 0.957, 0.3393, 0.9435, 0.3649, 0.9532, 0.3651, 0.9636, 0.3393, 0.9696, 0.3393, 0.957, 0.3651, 0.9636, 0.3655, 0.9819, 0.3392, 0.9878, 0.3393, 0.9696, 0.3393, 0.86, 0.3393, 0.8793, 0.3176, 0.8926, 0.3175, 0.8791, 0.3393, 0.8793, 0.3393, 0.8929, 0.3176, 0.9016, 0.3176, 0.8926, 0.3393, 0.8929, 0.3393, 0.9055, 0.3176, 0.9105, 0.3176, 0.9016, 0.3393, 0.9055, 0.3393, 0.9243, 0.3176, 0.9241, 0.3176, 0.9105, 0.3393, 0.9243, 0.3393, 0.9435, 0.3176, 0.9377, 0.3176, 0.9241, 0.3393, 0.9435, 0.3393, 0.957, 0.3176, 0.9466, 0.3176, 0.9377, 0.3393, 0.957, 0.3393, 0.9696, 0.3176, 0.9555, 0.3176, 0.9466, 0.3393, 0.9696, 0.3392, 0.9878, 0.3175, 0.9691, 0.3176, 0.9555, 0.3175, 0.8791, 0.3176, 0.8926, 0.3007, 0.9033, 0.3007, 0.8943, 0.3176, 0.8926, 0.3176, 0.9016, 0.3007, 0.9092, 0.3007, 0.9033, 0.3176, 0.9016, 0.3176, 0.9105, 0.3007, 0.9151, 0.3007, 0.9092, 0.3176, 0.9105, 0.3176, 0.9241, 0.3007, 0.9241, 0.3007, 0.9151, 0.3176, 0.9241, 0.3176, 0.9377, 0.3007, 0.9331, 0.3007, 0.9241, 0.3176, 0.9377, 0.3176, 0.9466, 0.3007, 0.939, 0.3007, 0.9331, 0.3176, 0.9466, 0.3176, 0.9555, 0.3007, 0.9449, 0.3007, 0.939, 0.3176, 0.9555, 0.3175, 0.9691, 0.3007, 0.9538, 0.3007, 0.9449, 0.3264, 0.8871, 0.3705, 0.8871, 0.4105, 0.913, 0.423, 0.9496, 0.4008, 0.9756, 0.3567, 0.9756, 0.3167, 0.9496, 0.3041, 0.913])
me_cube_004.use_remesh_preserve_volume = False
me_cube_004.use_remesh_preserve_attributes = False
me_cube_004.use_mirror_vertex_groups = False
me_cube_004.update()
me_cube_005 = bpy.data.meshes.new('Cube.005')
me_cube_005.from_pydata([(-0.05399, -1.778, 0.009285), (-0.05399, -1.778, 2.009), (-0.05399, 0.2222, 0.009285), (-0.05399, 0.2222, 2.009), (1.946, -1.778, 0.009285), (1.946, -1.778, 2.009), (1.946, 0.2222, 0.009285), (1.946, 0.2222, 2.009), (0.03693, -2.794, 0.05972), (0.03693, -2.794, 1.959), (1.855, -2.794, 1.959), (1.855, -2.794, 0.05972), (0.09987, -1.058, 0.09937), (0.09987, -1.058, 1.919), (1.792, -1.058, 1.919), (1.792, -1.058, 0.09937), (0.4391, -1.058, 0.3719), (0.4391, -1.058, 1.647), (1.453, -1.058, 1.647), (1.453, -1.058, 0.3719), (0.4793, -3.203, 0.3983), (0.4793, -3.203, 1.62), (1.413, -3.203, 1.62), (1.413, -3.203, 0.3983), (0.5148, -1.907, 0.422), (0.5148, -1.907, 1.597), (1.377, -1.907, 1.597), (1.377, -1.907, 0.422), (1.63, -1.064, 1.026), (1.607, -1.064, 1.021), (1.597, -1.064, 1.009), (1.607, -1.064, 0.9965), (1.63, -1.064, 0.9914), (1.654, -1.064, 0.9965), (1.663, -1.064, 1.009), (1.654, -1.064, 1.021), (1.63, -3.516, 1.026), (1.607, -3.516, 1.021), (1.597, -3.516, 1.009), (1.607, -3.516, 0.9965), (1.63, -3.516, 0.9914), (1.654, -3.516, 0.9965), (1.663, -3.516, 1.009), (1.654, -3.516, 1.021), (1.63, -3.516, 1.034), (1.596, -3.516, 1.027), (1.582, -3.516, 1.009), (1.596, -3.516, 0.9909), (1.63, -3.516, 0.9834), (1.664, -3.516, 0.9909), (1.679, -3.516, 1.009), (1.664, -3.516, 1.027), (1.63, -4.349, 1.034), (1.596, -4.349, 1.027), (1.582, -4.349, 1.009), (1.596, -4.349, 0.9909), (1.63, -4.349, 0.9834), (1.664, -4.349, 0.9909), (1.679, -4.349, 1.009), (1.664, -4.349, 1.027), (1.63, -4.956, 1.027), (1.607, -4.956, 1.021), (1.597, -4.956, 1.009), (1.607, -4.956, 0.9964), (1.63, -4.956, 0.9912), (1.654, -4.956, 0.9964), (1.664, -4.956, 1.009), (1.654, -4.956, 1.021), (1.63, -5.429, 1.021), (1.615, -5.429, 1.017), (1.608, -5.429, 1.009), (1.615, -5.429, 1.001), (1.63, -5.429, 0.9972), (1.646, -5.429, 1.001), (1.653, -5.429, 1.009), (1.646, -5.429, 1.017)], [], [(1, 3, 2, 0), (3, 7, 6, 2), (7, 5, 4, 6), (0, 4, 11, 8), (0, 2, 6, 4), (5, 7, 3, 1), (8, 11, 15, 12), (5, 1, 9, 10), (4, 5, 10, 11), (1, 0, 8, 9), (12, 15, 19, 16), (10, 9, 13, 14), (11, 10, 14, 15), (9, 8, 12, 13), (16, 19, 23, 20), (14, 13, 17, 18), (15, 14, 18, 19), (13, 12, 16, 17), (20, 23, 27, 24), (18, 17, 21, 22), (19, 18, 22, 23), (17, 16, 20, 21), (26, 25, 24, 27), (22, 21, 25, 26), (23, 22, 26, 27), (21, 20, 24, 25), (28, 35, 43, 36), (35, 34, 42, 43), (34, 33, 41, 42), (33, 32, 40, 41), (32, 31, 39, 40), (31, 30, 38, 39), (30, 29, 37, 38), (29, 28, 36, 37), (36, 43, 51, 44), (43, 42, 50, 51), (42, 41, 49, 50), (41, 40, 48, 49), (40, 39, 47, 48), (39, 38, 46, 47), (38, 37, 45, 46), (37, 36, 44, 45), (44, 51, 59, 52), (51, 50, 58, 59), (50, 49, 57, 58), (49, 48, 56, 57), (48, 47, 55, 56), (47, 46, 54, 55), (46, 45, 53, 54), (45, 44, 52, 53), (52, 59, 67, 60), (59, 58, 66, 67), (58, 57, 65, 66), (57, 56, 64, 65), (56, 55, 63, 64), (55, 54, 62, 63), (54, 53, 61, 62), (53, 52, 60, 61), (60, 67, 75, 68), (67, 66, 74, 75), (66, 65, 73, 74), (65, 64, 72, 73), (64, 63, 71, 72), (63, 62, 70, 71), (62, 61, 69, 70), (61, 60, 68, 69), (69, 68, 75, 74, 73, 72, 71, 70)])
_uv = me_cube_005.uv_layers.new(name='UVMap')
_uv.uv.foreach_set('vector', [0.7214, 0.7045, 0.543, 0.4679, 0.5624, 0.4432, 0.7322, 0.1741, 0.543, 0.4679, 0.5198, 0.4418, 0.5374, 0.4043, 0.5624, 0.4432, 0.5198, 0.4418, 0.3541, 0.7045, 0.3301, 0.1404, 0.5374, 0.4043, 0.01442, 0.509, 0.2554, 0.509, 0.2073, 0.6005, 0.06133, 0.5941, 0.7322, 0.1741, 0.5624, 0.4432, 0.5374, 0.4043, 0.3301, 0.1404, 0.3541, 0.7045, 0.5198, 0.4418, 0.543, 0.4679, 0.7214, 0.7045, 0.06133, 0.5941, 0.2073, 0.6005, 0.1428, 0.7337, 0.1357, 0.7277, 0.2617, 0.9674, 0.02068, 0.9674, 0.06877, 0.8759, 0.2148, 0.8824, 0.2554, 0.509, 0.2617, 0.9674, 0.2148, 0.8824, 0.2073, 0.6005, 0.02068, 0.9674, 0.01442, 0.509, 0.06133, 0.5941, 0.06877, 0.8759, 0.5877, 0.3921, 0.9544, 0.3921, 0.8809, 0.4751, 0.6612, 0.4751, 0.2148, 0.8824, 0.06877, 0.8759, 0.1332, 0.7427, 0.1404, 0.7487, 0.2073, 0.6005, 0.2148, 0.8824, 0.1404, 0.7487, 0.1428, 0.7337, 0.06877, 0.8759, 0.06133, 0.5941, 0.1357, 0.7277, 0.1332, 0.7427, 0.01534, 0.9848, 0.005309, 0.4691, 0.06773, 0.5702, 0.07816, 0.8632, 0.9544, 0.9467, 0.5877, 0.9467, 0.6612, 0.8636, 0.8809, 0.8636, 0.9544, 0.3921, 0.9544, 0.9467, 0.8809, 0.8636, 0.8809, 0.4751, 0.5877, 0.9467, 0.5877, 0.3921, 0.6612, 0.4751, 0.6612, 0.8636, 0.07816, 0.8632, 0.06773, 0.5702, 0.1335, 0.7275, 0.1337, 0.7275, 0.252, 0.4691, 0.2632, 0.9874, 0.2058, 0.8665, 0.1887, 0.5907, 0.005309, 0.4691, 0.252, 0.4691, 0.1887, 0.5907, 0.06773, 0.5702, 0.2632, 0.9874, 0.01534, 0.9848, 0.07816, 0.8632, 0.2058, 0.8665, 0.2402, 0.4388, 0.03712, 0.4388, 0.03712, 0.04979, 0.2402, 0.04979, 0.1887, 0.5907, 0.2058, 0.8665, 0.1338, 0.727, 0.1336, 0.7271, 0.06773, 0.5702, 0.1887, 0.5907, 0.1336, 0.7271, 0.1335, 0.7275, 0.2058, 0.8665, 0.07816, 0.8632, 0.1337, 0.7275, 0.1338, 0.727, 0.4022, 0.9249, 0.4022, 0.9115, 0.3646, 0.9106, 0.3646, 0.9258, 0.4022, 0.9115, 0.4022, 0.8987, 0.3647, 0.8968, 0.3646, 0.9106, 0.4022, 0.8987, 0.4022, 0.8869, 0.3646, 0.8831, 0.3647, 0.8968, 0.4022, 0.8869, 0.4022, 0.874, 0.3648, 0.8684, 0.3646, 0.8831, 0.4022, 0.9767, 0.4022, 0.9624, 0.3647, 0.9685, 0.3648, 0.9831, 0.4022, 0.9624, 0.4022, 0.9495, 0.3647, 0.9549, 0.3647, 0.9685, 0.4022, 0.9495, 0.4022, 0.9377, 0.3646, 0.9411, 0.3647, 0.9549, 0.4022, 0.9377, 0.4022, 0.9249, 0.3646, 0.9258, 0.3646, 0.9411, 0.3646, 0.9258, 0.3646, 0.9106, 0.3643, 0.9073, 0.3645, 0.9258, 0.3646, 0.9106, 0.3647, 0.8968, 0.3642, 0.8965, 0.3643, 0.9073, 0.3647, 0.8968, 0.3646, 0.8831, 0.3644, 0.8856, 0.3642, 0.8965, 0.3646, 0.8831, 0.3648, 0.8684, 0.3646, 0.8664, 0.3644, 0.8856, 0.3648, 0.9831, 0.3647, 0.9685, 0.3644, 0.9661, 0.3647, 0.9851, 0.3647, 0.9685, 0.3647, 0.9549, 0.3642, 0.9553, 0.3644, 0.9661, 0.3647, 0.9549, 0.3646, 0.9411, 0.3643, 0.9444, 0.3642, 0.9553, 0.3646, 0.9411, 0.3646, 0.9258, 0.3645, 0.9258, 0.3643, 0.9444, 0.3645, 0.9258, 0.3643, 0.9073, 0.3449, 0.9068, 0.3449, 0.927, 0.3643, 0.9073, 0.3642, 0.8965, 0.3449, 0.8925, 0.3449, 0.9068, 0.3642, 0.8965, 0.3644, 0.8856, 0.3449, 0.8793, 0.3449, 0.8925, 0.3644, 0.8856, 0.3646, 0.8664, 0.3449, 0.8601, 0.3449, 0.8793, 0.3647, 0.9851, 0.3644, 0.9661, 0.3449, 0.9743, 0.3449, 0.9946, 0.3644, 0.9661, 0.3642, 0.9553, 0.3449, 0.96, 0.3449, 0.9743, 0.3642, 0.9553, 0.3643, 0.9444, 0.3449, 0.9467, 0.3449, 0.96, 0.3643, 0.9444, 0.3645, 0.9258, 0.3449, 0.927, 0.3449, 0.9467, 0.3449, 0.927, 0.3449, 0.9068, 0.3286, 0.9129, 0.3286, 0.9272, 0.3449, 0.9068, 0.3449, 0.8925, 0.3286, 0.9035, 0.3286, 0.9129, 0.3449, 0.8925, 0.3449, 0.8793, 0.3286, 0.8941, 0.3286, 0.9035, 0.3449, 0.8793, 0.3449, 0.8601, 0.3286, 0.8798, 0.3286, 0.8941, 0.3449, 0.9946, 0.3449, 0.9743, 0.3286, 0.9603, 0.3286, 0.9746, 0.3449, 0.9743, 0.3449, 0.96, 0.3286, 0.9509, 0.3286, 0.9603, 0.3449, 0.96, 0.3449, 0.9467, 0.3286, 0.9415, 0.3286, 0.9509, 0.3449, 0.9467, 0.3449, 0.927, 0.3286, 0.9272, 0.3286, 0.9415, 0.3286, 0.9272, 0.3286, 0.9129, 0.3159, 0.9177, 0.3159, 0.9272, 0.3286, 0.9129, 0.3286, 0.9035, 0.3159, 0.9115, 0.3159, 0.9177, 0.3286, 0.9035, 0.3286, 0.8941, 0.3159, 0.9053, 0.3159, 0.9115, 0.3286, 0.8941, 0.3286, 0.8798, 0.3159, 0.8959, 0.3159, 0.9053, 0.3286, 0.9746, 0.3286, 0.9603, 0.3159, 0.9491, 0.3159, 0.9585, 0.3286, 0.9603, 0.3286, 0.9509, 0.3159, 0.9429, 0.3159, 0.9491, 0.3286, 0.9509, 0.3286, 0.9415, 0.3159, 0.9367, 0.3159, 0.9429, 0.3286, 0.9415, 0.3286, 0.9272, 0.3159, 0.9272, 0.3159, 0.9367, 0.3307, 0.8843, 0.3697, 0.8843, 0.4051, 0.9072, 0.4161, 0.9396, 0.3964, 0.9625, 0.3575, 0.9625, 0.3221, 0.9396, 0.311, 0.9072])
me_cube_005.use_remesh_preserve_volume = False
me_cube_005.use_remesh_preserve_attributes = False
me_cube_005.use_mirror_vertex_groups = False
me_cube_005.update()
me_cube_006 = bpy.data.meshes.new('Cube.006')
me_cube_006.from_pydata([(-0.01343, -1.06, 0.005304), (-0.01343, -1.06, 2.005), (-0.01343, 0.9402, 0.005304), (-0.01343, 0.9402, 2.005), (1.987, -1.06, 0.005304), (1.987, -1.06, 2.005), (1.987, 0.9402, 0.005304), (1.987, 0.9402, 2.005), (0.07749, -2.077, 0.05574), (0.07749, -2.077, 1.955), (1.896, -2.077, 1.955), (1.896, -2.077, 0.05574), (0.1404, -0.3403, 0.09539), (0.1404, -0.3403, 1.915), (1.833, -0.3403, 1.915), (1.833, -0.3403, 0.09539), (0.4797, -0.3403, 0.3679), (0.4797, -0.3403, 1.643), (1.493, -0.3403, 1.643), (1.493, -0.3403, 0.3679), (0.5199, -2.485, 0.3943), (0.5199, -2.485, 1.616), (1.453, -2.485, 1.616), (1.453, -2.485, 0.3943), (0.5554, -1.189, 0.418), (0.5554, -1.189, 1.593), (1.418, -1.189, 1.593), (1.418, -1.189, 0.418), (1.671, -0.3456, 1.022), (1.647, -0.3456, 1.017), (1.638, -0.3456, 1.005), (1.647, -0.3456, 0.9926), (1.671, -0.3456, 0.9874), (1.694, -0.3456, 0.9926), (1.704, -0.3456, 1.005), (1.694, -0.3456, 1.017), (1.671, -2.798, 1.022), (1.647, -2.798, 1.017), (1.638, -2.798, 1.005), (1.647, -2.798, 0.9926), (1.671, -2.798, 0.9874), (1.694, -2.798, 0.9926), (1.704, -2.798, 1.005), (1.694, -2.798, 1.017), (1.671, -2.798, 1.03), (1.637, -2.798, 1.023), (1.623, -2.798, 1.005), (1.637, -2.798, 0.9869), (1.671, -2.798, 0.9794), (1.705, -2.798, 0.9869), (1.719, -2.798, 1.005), (1.705, -2.798, 1.023), (1.671, -3.631, 1.03), (1.637, -3.631, 1.023), (1.623, -3.631, 1.005), (1.637, -3.631, 0.9869), (1.671, -3.631, 0.9794), (1.705, -3.631, 0.9869), (1.719, -3.631, 1.005), (1.705, -3.631, 1.023), (1.671, -4.238, 1.023), (1.647, -4.238, 1.017), (1.637, -4.238, 1.005), (1.647, -4.238, 0.9924), (1.671, -4.238, 0.9872), (1.695, -4.238, 0.9924), (1.704, -4.238, 1.005), (1.695, -4.238, 1.017), (1.671, -4.711, 1.017), (1.655, -4.711, 1.013), (1.649, -4.711, 1.005), (1.655, -4.711, 0.9966), (1.671, -4.711, 0.9932), (1.687, -4.711, 0.9966), (1.693, -4.711, 1.005), (1.687, -4.711, 1.013)], [], [(1, 3, 2, 0), (3, 7, 6, 2), (7, 5, 4, 6), (0, 4, 11, 8), (0, 2, 6, 4), (5, 7, 3, 1), (8, 11, 15, 12), (5, 1, 9, 10), (4, 5, 10, 11), (1, 0, 8, 9), (12, 15, 19, 16), (10, 9, 13, 14), (11, 10, 14, 15), (9, 8, 12, 13), (16, 19, 23, 20), (14, 13, 17, 18), (15, 14, 18, 19), (13, 12, 16, 17), (20, 23, 27, 24), (18, 17, 21, 22), (19, 18, 22, 23), (17, 16, 20, 21), (26, 25, 24, 27), (22, 21, 25, 26), (23, 22, 26, 27), (21, 20, 24, 25), (28, 35, 43, 36), (35, 34, 42, 43), (34, 33, 41, 42), (33, 32, 40, 41), (32, 31, 39, 40), (31, 30, 38, 39), (30, 29, 37, 38), (29, 28, 36, 37), (36, 43, 51, 44), (43, 42, 50, 51), (42, 41, 49, 50), (41, 40, 48, 49), (40, 39, 47, 48), (39, 38, 46, 47), (38, 37, 45, 46), (37, 36, 44, 45), (44, 51, 59, 52), (51, 50, 58, 59), (50, 49, 57, 58), (49, 48, 56, 57), (48, 47, 55, 56), (47, 46, 54, 55), (46, 45, 53, 54), (45, 44, 52, 53), (52, 59, 67, 60), (59, 58, 66, 67), (58, 57, 65, 66), (57, 56, 64, 65), (56, 55, 63, 64), (55, 54, 62, 63), (54, 53, 61, 62), (53, 52, 60, 61), (60, 67, 75, 68), (67, 66, 74, 75), (66, 65, 73, 74), (65, 64, 72, 73), (64, 63, 71, 72), (63, 62, 70, 71), (62, 61, 69, 70), (61, 60, 68, 69), (69, 68, 75, 74, 73, 72, 71, 70)])
_uv = me_cube_006.uv_layers.new(name='UVMap')
_uv.uv.foreach_set('vector', [0.9087, 0.683, 0.752, 0.4751, 0.7691, 0.4534, 0.9182, 0.217, 0.752, 0.4751, 0.7316, 0.4522, 0.7471, 0.4193, 0.7691, 0.4534, 0.7316, 0.4522, 0.586, 0.683, 0.565, 0.1874, 0.7471, 0.4193, 0.006179, 0.5175, 0.2618, 0.5175, 0.1831, 0.6673, 0.09601, 0.6555, 0.9182, 0.217, 0.7691, 0.4534, 0.7471, 0.4193, 0.565, 0.1874, 0.586, 0.683, 0.7316, 0.4522, 0.752, 0.4751, 0.9087, 0.683, 0.09601, 0.6555, 0.1831, 0.6673, 0.1424, 0.7337, 0.1348, 0.7279, 0.2685, 0.9586, 0.01283, 0.9586, 0.09157, 0.8088, 0.1786, 0.8205, 0.2618, 0.5175, 0.2685, 0.9586, 0.1786, 0.8205, 0.1831, 0.6673, 0.01283, 0.9586, 0.006179, 0.5175, 0.09601, 0.6555, 0.09157, 0.8088, 0.6276, 0.4577, 0.9408, 0.4577, 0.878, 0.5286, 0.6904, 0.5286, 0.1786, 0.8205, 0.09157, 0.8088, 0.1322, 0.7424, 0.1398, 0.7481, 0.1831, 0.6673, 0.1786, 0.8205, 0.1398, 0.7481, 0.1424, 0.7337, 0.09157, 0.8088, 0.09601, 0.6555, 0.1348, 0.7279, 0.1322, 0.7424, 0.02296, 0.9684, 0.01404, 0.5045, 0.05809, 0.5685, 0.06652, 0.8834, 0.9408, 0.9313, 0.6276, 0.9313, 0.6904, 0.8604, 0.878, 0.8604, 0.9408, 0.4577, 0.9408, 0.9313, 0.878, 0.8604, 0.878, 0.5286, 0.6276, 0.9313, 0.6276, 0.4577, 0.6904, 0.5286, 0.6904, 0.8604, 0.06652, 0.8834, 0.05809, 0.5685, 0.1281, 0.737, 0.1283, 0.7369, 0.2336, 0.5045, 0.2435, 0.9708, 0.2019, 0.8952, 0.1862, 0.5982, 0.01404, 0.5045, 0.2336, 0.5045, 0.1862, 0.5982, 0.05809, 0.5685, 0.2435, 0.9708, 0.02296, 0.9684, 0.06652, 0.8834, 0.2019, 0.8952, 0.2502, 0.4509, 0.03694, 0.4509, 0.03694, 0.0424, 0.2502, 0.0424, 0.1862, 0.5982, 0.2019, 0.8952, 0.1283, 0.7365, 0.1282, 0.7366, 0.05809, 0.5685, 0.1862, 0.5982, 0.1282, 0.7366, 0.1281, 0.737, 0.2019, 0.8952, 0.06652, 0.8834, 0.1283, 0.7369, 0.1283, 0.7365, 0.3929, 0.925, 0.3929, 0.9363, 0.3579, 0.9371, 0.3579, 0.9243, 0.3929, 0.9363, 0.3929, 0.9471, 0.3579, 0.9486, 0.3579, 0.9371, 0.3929, 0.9471, 0.3929, 0.957, 0.3579, 0.9601, 0.3579, 0.9486, 0.3929, 0.957, 0.3929, 0.9678, 0.3581, 0.9725, 0.3579, 0.9601, 0.3929, 0.8815, 0.3929, 0.8935, 0.3579, 0.8884, 0.3581, 0.8762, 0.3929, 0.8935, 0.3929, 0.9043, 0.3579, 0.8999, 0.3579, 0.8884, 0.3929, 0.9043, 0.3929, 0.9142, 0.3579, 0.9114, 0.3579, 0.8999, 0.3929, 0.9142, 0.3929, 0.925, 0.3579, 0.9243, 0.3579, 0.9114, 0.3579, 0.9243, 0.3579, 0.9371, 0.3576, 0.9398, 0.3577, 0.9242, 0.3579, 0.9371, 0.3579, 0.9486, 0.3575, 0.9489, 0.3576, 0.9398, 0.3579, 0.9486, 0.3579, 0.9601, 0.3576, 0.958, 0.3575, 0.9489, 0.3579, 0.9601, 0.3581, 0.9725, 0.3579, 0.9742, 0.3576, 0.958, 0.3581, 0.8762, 0.3579, 0.8884, 0.3577, 0.8904, 0.3579, 0.8744, 0.3579, 0.8884, 0.3579, 0.8999, 0.3575, 0.8995, 0.3577, 0.8904, 0.3579, 0.8999, 0.3579, 0.9114, 0.3576, 0.9086, 0.3575, 0.8995, 0.3579, 0.9114, 0.3579, 0.9243, 0.3577, 0.9242, 0.3576, 0.9086, 0.3577, 0.9242, 0.3576, 0.9398, 0.3395, 0.9403, 0.3395, 0.9233, 0.3576, 0.9398, 0.3575, 0.9489, 0.3395, 0.9522, 0.3395, 0.9403, 0.3575, 0.9489, 0.3576, 0.958, 0.3395, 0.9633, 0.3395, 0.9522, 0.3576, 0.958, 0.3579, 0.9742, 0.3395, 0.9794, 0.3395, 0.9633, 0.3579, 0.8744, 0.3577, 0.8904, 0.3395, 0.8836, 0.3395, 0.8665, 0.3577, 0.8904, 0.3575, 0.8995, 0.3395, 0.8955, 0.3395, 0.8836, 0.3575, 0.8995, 0.3576, 0.9086, 0.3395, 0.9067, 0.3395, 0.8955, 0.3576, 0.9086, 0.3577, 0.9242, 0.3395, 0.9233, 0.3395, 0.9067, 0.3395, 0.9233, 0.3395, 0.9403, 0.3243, 0.9351, 0.3244, 0.9231, 0.3395, 0.9403, 0.3395, 0.9522, 0.3243, 0.943, 0.3243, 0.9351, 0.3395, 0.9522, 0.3395, 0.9633, 0.3243, 0.9509, 0.3243, 0.943, 0.3395, 0.9633, 0.3395, 0.9794, 0.3243, 0.9629, 0.3243, 0.9509, 0.3395, 0.8665, 0.3395, 0.8836, 0.3243, 0.8953, 0.3243, 0.8833, 0.3395, 0.8836, 0.3395, 0.8955, 0.3243, 0.9032, 0.3243, 0.8953, 0.3395, 0.8955, 0.3395, 0.9067, 0.3243, 0.9111, 0.3243, 0.9032, 0.3395, 0.9067, 0.3395, 0.9233, 0.3244, 0.9231, 0.3243, 0.9111, 0.3244, 0.9231, 0.3243, 0.9351, 0.3125, 0.931, 0.3125, 0.9231, 0.3243, 0.9351, 0.3243, 0.943, 0.3125, 0.9362, 0.3125, 0.931, 0.3243, 0.943, 0.3243, 0.9509, 0.3125, 0.9415, 0.3125, 0.9362, 0.3243, 0.9509, 0.3243, 0.9629, 0.3125, 0.9494, 0.3125, 0.9415, 0.3243, 0.8833, 0.3243, 0.8953, 0.3125, 0.9047, 0.3125, 0.8968, 0.3243, 0.8953, 0.3243, 0.9032, 0.3125, 0.9099, 0.3125, 0.9047, 0.3243, 0.9032, 0.3243, 0.9111, 0.3125, 0.9151, 0.3125, 0.9099, 0.3243, 0.9111, 0.3244, 0.9231, 0.3125, 0.9231, 0.3125, 0.9151, 0.3363, 0.8818, 0.3773, 0.8818, 0.4146, 0.9059, 0.4263, 0.9401, 0.4056, 0.9642, 0.3645, 0.9642, 0.3272, 0.9401, 0.3155, 0.9059])
me_cube_006.use_remesh_preserve_volume = False
me_cube_006.use_remesh_preserve_attributes = False
me_cube_006.use_mirror_vertex_groups = False
me_cube_006.update()
me_cube_007 = bpy.data.meshes.new('Cube.007')
me_cube_007.from_pydata([(-0.9914, -1.0, -1.0), (-0.9914, -1.0, 1.0), (-0.9914, 1.0, -1.0), (-0.9914, 1.0, 1.0), (1.009, -1.0, -1.0), (1.009, -1.0, 1.0), (1.009, 1.0, -1.0), (1.009, 1.0, 1.0), (-0.9444, -2.017, -0.9496), (-0.9444, -2.017, 0.9496), (0.9507, -2.017, 0.9496), (0.9507, -2.017, -0.9496), (-0.8815, -0.2804, -0.9099), (-0.8815, -0.2804, 0.9099), (0.8877, -0.2804, 0.9099), (0.8877, -0.2804, -0.9099), (-0.4982, -0.2804, -0.6374), (-0.4982, -0.2804, 0.6374), (0.5155, -0.2804, 0.6374), (0.5155, -0.2804, -0.6374), (-0.458, -2.425, -0.611), (-0.458, -2.425, 0.611), (0.4753, -2.425, 0.611), (0.4753, -2.425, -0.611), (-0.4225, -1.129, -0.5873), (-0.4225, -1.129, 0.5873), (0.4398, -1.129, 0.5873), (0.4398, -1.129, -0.5873)], [], [(1, 3, 2, 0), (3, 7, 6, 2), (7, 5, 4, 6), (0, 4, 11, 8), (0, 2, 6, 4), (5, 7, 3, 1), (8, 11, 15, 12), (5, 1, 9, 10), (4, 5, 10, 11), (1, 0, 8, 9), (12, 15, 19, 16), (10, 9, 13, 14), (11, 10, 14, 15), (9, 8, 12, 13), (16, 19, 23, 20), (14, 13, 17, 18), (15, 14, 18, 19), (13, 12, 16, 17), (20, 23, 27, 24), (18, 17, 21, 22), (19, 18, 22, 23), (17, 16, 20, 21), (26, 25, 24, 27), (22, 21, 25, 26), (23, 22, 26, 27), (21, 20, 24, 25)])
_uv = me_cube_007.uv_layers.new(name='UVMap')
_uv.uv.foreach_set('vector', [0.3757, 0.7232, 0.5654, 0.4503, 0.5907, 0.4722, 0.7787, 0.7232, 0.5654, 0.4503, 0.5858, 0.4204, 0.611, 0.4422, 0.5907, 0.4722, 0.5858, 0.4204, 0.3978, 0.1694, 0.8008, 0.1694, 0.611, 0.4422, 0.01124, 0.5003, 0.264, 0.5187, 0.2245, 0.5841, 0.06263, 0.5772, 0.7787, 0.7232, 0.5907, 0.4722, 0.611, 0.4422, 0.8008, 0.1694, 0.3978, 0.1694, 0.5858, 0.4204, 0.5654, 0.4503, 0.3757, 0.7232, 0.06263, 0.5772, 0.2245, 0.5841, 0.1582, 0.7368, 0.1262, 0.7332, 0.2653, 0.9846, 0.01124, 0.9849, 0.0637, 0.8885, 0.2196, 0.8965, 0.264, 0.5187, 0.2653, 0.9846, 0.2196, 0.8965, 0.2245, 0.5841, 0.01124, 0.9849, 0.01124, 0.5003, 0.06263, 0.5772, 0.0637, 0.8885, 0.5519, 0.3949, 0.9539, 0.3949, 0.8693, 0.482, 0.639, 0.482, 0.2196, 0.8965, 0.0637, 0.8885, 0.1272, 0.7905, 0.1591, 0.7948, 0.2245, 0.5841, 0.2196, 0.8965, 0.1591, 0.7948, 0.1582, 0.7368, 0.0637, 0.8885, 0.06263, 0.5772, 0.1262, 0.7332, 0.1272, 0.7905, 0.2665, 0.5024, 0.2778, 0.9867, 0.2314, 0.9113, 0.2164, 0.6016, 0.9539, 0.9764, 0.5519, 0.9764, 0.639, 0.8893, 0.8693, 0.8893, 0.9539, 0.3949, 0.9539, 0.9764, 0.8693, 0.8893, 0.8693, 0.482, 0.5519, 0.9764, 0.5519, 0.3949, 0.639, 0.482, 0.639, 0.8893, 0.2164, 0.6016, 0.2314, 0.9113, 0.1694, 0.7852, 0.1546, 0.7225, 0.02825, 0.9843, 0.01811, 0.5024, 0.06975, 0.5605, 0.07629, 0.8884, 0.2778, 0.9867, 0.02825, 0.9843, 0.07629, 0.8884, 0.2314, 0.9113, 0.01811, 0.5024, 0.2665, 0.5024, 0.2164, 0.6016, 0.06975, 0.5605, 0.241, 0.4572, 0.02453, 0.4572, 0.02453, 0.04241, 0.241, 0.04241, 0.07629, 0.8884, 0.06975, 0.5605, 0.1254, 0.702, 0.1402, 0.7834, 0.2314, 0.9113, 0.07629, 0.8884, 0.1402, 0.7834, 0.1694, 0.7852, 0.06975, 0.5605, 0.2164, 0.6016, 0.1546, 0.7225, 0.1254, 0.702])
me_cube_007.use_remesh_preserve_volume = False
me_cube_007.use_remesh_preserve_attributes = False
me_cube_007.use_mirror_vertex_groups = False
me_cube_007.update()
me_cube_008 = bpy.data.meshes.new('Cube.008')
me_cube_008.from_pydata([(-0.4225, 59.49, -0.5873), (-0.4225, 59.49, 0.5873), (0.4398, 59.49, 0.5873), (0.4398, 59.49, -0.5873)], [], [(2, 1, 0, 3)])
me_cube_008.materials.append(mat_material)
me_cube_008.use_remesh_preserve_volume = False
me_cube_008.use_remesh_preserve_attributes = False
me_cube_008.use_mirror_vertex_groups = False
me_cube_008.update()

# ---- objects
ob_door_outter_left = bpy.data.objects.new('door_outter_left', me_cube_003)
ob_rack_left = bpy.data.objects.new('rack_left', me_cylinder)
ob_lamp = bpy.data.objects.new('Lamp', light_lamp)
ob_camera = bpy.data.objects.new('Camera', cam_camera)
ob_wardrobe = bpy.data.objects.new('wardrobe', me_cube_001)
ob_rack_right = bpy.data.objects.new('rack_right', me_cylinder_001)
ob_door_left = bpy.data.objects.new('door_left', me_cube_004)
ob_door_right = bpy.data.objects.new('door_right', me_cube_005)
ob_door_outter_right = bpy.data.objects.new('door_outter_right', me_cube_006)
ob_door_right_001 = bpy.data.objects.new('door_right.001', me_cube_007)
ob_mirror = bpy.data.objects.new('mirror', me_cube_008)

# ---- transforms, parenting, visibility, modifiers, constraints
ob_door_outter_left.location = (-5.813, -1.057, 3.972)
ob_door_outter_left.rotation_euler = (0.0, 0.0, 0.001324)
ob_door_outter_left.scale = (1.0, 0.02236, 1.89)
ob_door_outter_left.lineart.crease_threshold = 0.0
ob_rack_left.location = (-2.896, 0.2002, 3.309)
ob_rack_left.rotation_euler = (-0.0, 1.571, 0.0)
ob_rack_left.scale = (0.04492, 0.04492, 0.9373)
ob_rack_left.lineart.crease_threshold = 0.0
ob_lamp.location = (4.076, -8.049, 5.904)
ob_lamp.rotation_euler = (0.6503, 0.05522, -6.13)
ob_lamp.lock_rotations_4d = False
ob_lamp.empty_display_type = 'ARROWS'
ob_lamp.color = (0.0, 0.0, 0.0, 0.0)
ob_lamp.lineart.crease_threshold = 0.0
ob_camera.location = (7.481, -6.508, 5.344)
ob_camera.rotation_euler = (1.109, 0.01082, 0.8149)
ob_camera.lock_rotations_4d = False
ob_camera.empty_display_type = 'ARROWS'
ob_camera.color = (0.0, 0.0, 0.0, 0.0)
ob_camera.display_type = 'WIRE'
ob_camera.lineart.crease_threshold = 0.0
ob_wardrobe.location = (0.0, 0.0, 0.2018)
ob_wardrobe.scale = (5.896, 1.0, -0.04507)
ob_wardrobe.lock_rotations_4d = False
ob_wardrobe.empty_display_type = 'ARROWS'
ob_wardrobe.lineart.crease_threshold = 0.0
ob_rack_right.location = (2.92, 0.2002, 3.309)
ob_rack_right.rotation_euler = (-0.0, 1.571, 0.0)
ob_rack_right.scale = (0.04492, 0.04492, 0.9373)
ob_rack_right.lineart.crease_threshold = 0.0
ob_door_left.location = (-3.832, -1.032, 3.977)
ob_door_left.rotation_euler = (0.0, 0.0, 0.0012)
ob_door_left.scale = (0.9556, 0.02236, 1.89)
ob_door_left.lineart.crease_threshold = 0.0
ob_door_right.location = (3.791, -1.015, 3.98)
ob_door_right.rotation_euler = (0.0, 3.142, -0.003225)
ob_door_right.scale = (0.9556, 0.02236, 1.89)
ob_door_right.lineart.crease_threshold = 0.0
ob_door_outter_right.location = (5.859, -1.031, 3.973)
ob_door_outter_right.rotation_euler = (0.0, 3.142, 0.0009297)
ob_door_outter_right.scale = (1.0, 0.02236, 1.89)
ob_door_outter_right.lineart.crease_threshold = 0.0
ob_door_right_001.location = (0.005589, -1.032, 2.072)
ob_door_right_001.rotation_euler = (-0.0, 3.142, -0.0)
ob_door_right_001.scale = (1.894, 0.02236, 1.89)
ob_door_right_001.lineart.crease_threshold = 0.0
ob_mirror.location = (0.005589, -2.393, 2.072)
ob_mirror.rotation_euler = (-0.0, 3.142, -0.0)
ob_mirror.scale = (1.894, 0.02236, 1.89)
ob_mirror.lineart.crease_threshold = 0.0

# ---- collection membership
col_collection_1.objects.link(ob_door_outter_left)
col_collection_1.objects.link(ob_rack_left)
col_collection_1.objects.link(ob_lamp)
col_collection_1.objects.link(ob_camera)
col_collection_1.objects.link(ob_wardrobe)
col_collection_1.objects.link(ob_rack_right)
col_collection_1.objects.link(ob_door_left)
col_collection_1.objects.link(ob_door_right)
col_collection_1.objects.link(ob_door_outter_right)
col_collection_1.objects.link(ob_door_right_001)
col_collection_1.objects.link(ob_mirror)

# ---- scene / render settings (as saved in the file)
scene.camera = ob_camera
scene.frame_start = 1; scene.frame_end = 250; scene.frame_set(76)
scene.render.engine = 'BLENDER_EEVEE_NEXT'
scene.render.resolution_percentage = 50
scene.render.dither_intensity = 0.0
scene.cycles.use_denoising = False
scene.cycles.samples = 10
scene.cycles.sampling_pattern = 'TABULATED_SOBOL'
scene.cycles.light_sampling_threshold = 0.0
scene.cycles.use_adaptive_sampling = False
scene.cycles.use_light_tree = False
scene.cycles.blur_glossy = 0.0
scene.cycles.pixel_filter_type = 'GAUSSIAN'
scene.cycles.sample_clamp_indirect = 0.0
scene.view_settings.view_transform = 'Standard'
bpy.context.view_layer.update()
